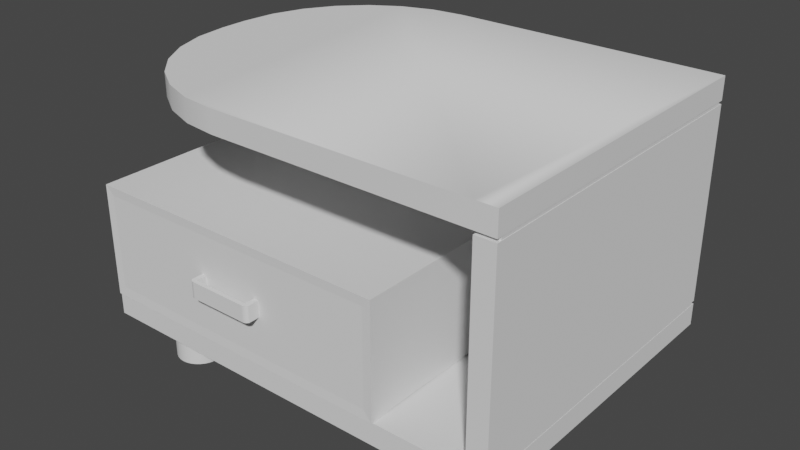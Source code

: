 # Source: bedside.blend  (saved by Blender 4.0.36; exported with 4.5.12 LTS)
import bpy
from mathutils import Matrix  # noqa: F401  (used for matrix-valued properties, if any)

bpy.ops.wm.read_factory_settings(use_empty=True)
scene = bpy.context.scene
scene.name = 'Scene'

# ---- node groups
ng_auto_smooth = bpy.data.node_groups.new('Auto Smooth', 'GeometryNodeTree')
_s = ng_auto_smooth.interface.new_socket(name='Geometry', in_out='OUTPUT', socket_type='NodeSocketGeometry')
_s = ng_auto_smooth.interface.new_socket(name='Geometry', in_out='INPUT', socket_type='NodeSocketGeometry')
_s = ng_auto_smooth.interface.new_socket(name='Angle', in_out='INPUT', socket_type='NodeSocketFloat')
_s.subtype = 'ANGLE'
_s.min_value = 0.0
_s.max_value = 3.142
ng_auto_smooth.is_modifier = True
_N = ng_auto_smooth.nodes; _L = ng_auto_smooth.links
n0 = _N.new('NodeGroupOutput'); n0.name = 'Group Output'; n0.location = (480, -100)
n1 = _N.new('NodeGroupInput'); n1.name = 'Group Input'; n1.location = (-420, -300)
n2 = _N.new('NodeGroupInput'); n2.name = 'Group Input.001'; n2.location = (-60, -100)
n3 = _N.new('GeometryNodeSetShadeSmooth'); n3.name = 'Set Shade Smooth'; n3.location = (120, -100)
n3.domain = 'EDGE'
n4 = _N.new('GeometryNodeSetShadeSmooth'); n4.name = 'Set Shade Smooth.001'; n4.location = (300, -100)
n5 = _N.new('GeometryNodeInputMeshEdgeAngle'); n5.name = 'Edge Angle'; n5.location = (-420, -220)
n6 = _N.new('GeometryNodeInputEdgeSmooth'); n6.name = 'Is Edge Smooth'; n6.location = (-60, -160)
n7 = _N.new('GeometryNodeInputShadeSmooth'); n7.name = 'Is Face Smooth'; n7.location = (-240, -340)
n8 = _N.new('FunctionNodeBooleanMath'); n8.name = 'Boolean Math'; n8.location = (-60, -220)
n9 = _N.new('FunctionNodeCompare'); n9.name = 'Compare'; n9.location = (-240, -180)
n9.operation = 'LESS_EQUAL'
_L.new(n5.outputs[0], n9.inputs[0])
_L.new(n4.outputs[0], n0.inputs[0])
_L.new(n1.outputs[1], n9.inputs[1])
_L.new(n9.outputs[0], n8.inputs[0])
_L.new(n7.outputs[0], n8.inputs[1])
_L.new(n2.outputs[0], n3.inputs[0])
_L.new(n6.outputs[0], n3.inputs[1])
_L.new(n3.outputs[0], n4.inputs[0])
_L.new(n8.outputs[0], n3.inputs[2])
n0.is_active_output = True

# ---- world
world_world = bpy.data.worlds.new('World'); scene.world = world_world
world_world.use_nodes = True; world_world.node_tree.nodes.clear()
_N = world_world.node_tree.nodes; _L = world_world.node_tree.links
n0 = _N.new('ShaderNodeOutputWorld'); n0.name = 'World Output'; n0.location = (300, 300)
n1 = _N.new('ShaderNodeBackground'); n1.name = 'Background'; n1.location = (10, 300)
n1.inputs[0].default_value = (0.05088, 0.05088, 0.05088, 1.0)
_L.new(n1.outputs[0], n0.inputs[0])
n0.is_active_output = True
world_world.color = (0.05088, 0.05088, 0.05088)
world_world.use_sun_shadow = False
world_world.sun_shadow_jitter_overblur = 0.0

# ---- meshes
me_cube_010 = bpy.data.meshes.new('Cube.010')
me_cube_010.from_pydata([(0.5453, 0.9635, -0.1695), (-0.5453, 0.9635, -0.1695), (0.4964, 0.9146, 0.1774), (-0.4964, 0.9146, 0.1774), (0.5453, -0.08665, -0.1695), (-0.5453, -0.08665, -0.1695), (-0.4964, -0.03769, 0.1774), (0.4964, -0.03769, 0.1774), (-0.5453, 0.9635, 0.1774), (0.5453, 0.9635, 0.1774), (-0.5453, -0.08665, 0.1774), (0.5453, -0.08665, 0.1774), (-0.4964, 0.9146, -0.1273), (0.4964, 0.9146, -0.1273), (-0.4964, -0.03769, -0.1273), (0.4964, -0.03769, -0.1273), (0.5453, -0.08665, -0.1695), (-0.5453, -0.08665, -0.1695), (-0.5453, -0.08665, 0.1774), (0.5453, -0.08665, 0.1774), (0.5453, -0.1588, -0.1695), (-0.5453, -0.1588, -0.1695), (-0.5453, -0.1588, 0.1774), (0.5453, -0.1588, 0.1774), (-0.5453, -0.08665, 0.1774), (0.5453, -0.08665, 0.1774), (0.5453, -0.08665, -0.1695), (-0.5453, -0.08665, -0.1695), (-0.5453, -0.1588, 0.1774), (0.5453, -0.1588, 0.1774), (0.5453, -0.1588, -0.1695), (-0.5453, -0.1588, -0.1695), (0.5453, -0.08665, -0.1695), (-0.5453, -0.08665, -0.1695), (0.5453, -0.1588, -0.1695), (-0.5453, -0.1588, -0.1695), (-0.5453, -0.08665, 0.1774), (0.5453, -0.08665, 0.1774), (0.5453, -0.08665, -0.1695), (-0.5453, -0.08665, -0.1695), (-0.5453, -0.1588, 0.1774), (0.5453, -0.1588, 0.1774), (0.5453, -0.1588, -0.1695), (-0.5453, -0.1588, -0.1695), (0.5453, -0.08665, -0.1695), (-0.5453, -0.08665, -0.1695), (0.5453, -0.1588, -0.1695), (-0.5453, -0.1588, -0.1695), (-0.5453, -0.08665, 0.1774), (0.5453, -0.08665, 0.1774), (0.5453, -0.08665, -0.1695), (-0.5453, -0.08665, -0.1695), (-0.5453, -0.1588, 0.1774), (0.5453, -0.1588, 0.1774), (0.5453, -0.1588, -0.1695), (-0.5453, -0.1588, -0.1695), (0.5769, -0.08456, -0.2051), (-0.5769, -0.08456, -0.2051), (0.5769, -0.1608, -0.2051), (-0.5769, -0.1608, -0.2051), (-0.5769, -0.08456, 0.2095), (0.5769, -0.08456, 0.2095), (0.5769, -0.08456, -0.2051), (-0.5769, -0.08456, -0.2051), (-0.5769, -0.1608, 0.2095), (0.5769, -0.1608, 0.2095), (0.5769, -0.1608, -0.2051), (-0.5769, -0.1608, -0.2051), (0.5453, -0.1588, -0.1695), (-0.5453, -0.1588, -0.1695), (0.5769, -0.1608, -0.2051), (-0.5769, -0.1608, -0.2051), (0.1257, 0.9635, -0.1695), (-0.1257, 0.9635, -0.1695), (-0.1257, 0.9635, 0.1774), (0.1257, 0.9635, 0.1774), (0.1257, -0.08665, -0.1695), (-0.1257, -0.08665, -0.1695), (-0.1257, -0.08665, 0.1774), (0.1257, -0.08665, 0.1774), (-0.1144, 0.9146, 0.1774), (0.1144, 0.9146, 0.1774), (-0.1144, -0.03769, 0.1774), (0.1144, -0.03769, 0.1774), (-0.1144, 0.9146, -0.1273), (0.1144, 0.9146, -0.1273), (-0.1144, -0.03769, -0.1273), (0.1144, -0.03769, -0.1273), (0.1257, -0.08665, -0.1695), (-0.1257, -0.08665, -0.1695), (-0.1257, -0.08665, 0.1774), (0.1257, -0.08665, 0.1774), (0.1257, -0.1588, -0.1695), (-0.1257, -0.1588, -0.1695), (-0.1257, -0.1588, 0.1774), (0.1257, -0.1588, 0.1774), (-0.1257, -0.08665, 0.1774), (0.1257, -0.08665, 0.1774), (-0.1257, -0.1588, 0.1774), (0.1257, -0.1588, 0.1774), (0.1257, -0.08665, -0.1695), (-0.1257, -0.08665, -0.1695), (0.1257, -0.1588, -0.1695), (-0.1257, -0.1588, -0.1695), (-0.1257, -0.08665, 0.1774), (0.1257, -0.08665, 0.1774), (-0.1257, -0.1588, 0.1774), (0.1257, -0.1588, 0.1774), (0.1257, -0.08665, -0.1695), (-0.1257, -0.08665, -0.1695), (0.1257, -0.1588, -0.1695), (-0.1257, -0.1588, -0.1695), (-0.1257, -0.08665, 0.1774), (0.1257, -0.08665, 0.1774), (-0.1257, -0.1588, 0.1774), (0.1257, -0.1588, 0.1774), (0.133, -0.08456, -0.2051), (-0.133, -0.08456, -0.2051), (0.133, -0.1608, -0.2051), (-0.133, -0.1608, -0.2051), (-0.133, -0.08456, 0.2095), (0.133, -0.08456, 0.2095), (-0.133, -0.1608, 0.2095), (0.133, -0.1608, 0.2095), (0.5453, 0.9635, 0.03381), (0.5453, 0.9635, -0.02611), (-0.5453, 0.9635, -0.02611), (-0.5453, 0.9635, 0.03381), (0.5453, -0.08665, 0.03381), (0.5453, -0.08665, -0.02611), (-0.5453, -0.08665, -0.02611), (-0.5453, -0.08665, 0.03381), (0.5453, -0.08665, 0.03381), (0.5453, -0.08665, -0.02611), (-0.5453, -0.08665, -0.02611), (-0.5453, -0.08665, 0.03381), (0.5453, -0.1588, 0.03381), (0.5453, -0.1588, -0.02611), (-0.5453, -0.1588, -0.02611), (-0.5453, -0.1588, 0.03381), (0.5453, -0.08665, 0.03381), (0.5453, -0.08665, -0.02611), (-0.5453, -0.08665, -0.02611), (-0.5453, -0.08665, 0.03381), (0.5453, -0.1588, 0.03381), (0.5453, -0.1588, -0.02611), (-0.5453, -0.1588, -0.02611), (-0.5453, -0.1588, 0.03381), (0.5453, -0.08665, 0.03381), (0.5453, -0.08665, -0.02611), (-0.5453, -0.08665, -0.02611), (-0.5453, -0.08665, 0.03381), (0.5453, -0.1588, 0.03381), (0.5453, -0.1588, -0.02611), (-0.5453, -0.1588, -0.02611), (-0.5453, -0.1588, 0.03381), (0.5453, -0.08665, 0.03381), (0.5453, -0.08665, -0.02611), (-0.5453, -0.08665, -0.02611), (-0.5453, -0.08665, 0.03381), (0.5453, -0.1588, 0.03381), (0.5453, -0.1588, -0.02611), (-0.5453, -0.1588, -0.02611), (-0.5453, -0.1588, 0.03381), (0.5769, -0.08456, 0.03874), (0.5769, -0.08456, -0.03287), (-0.5769, -0.08456, -0.03287), (-0.5769, -0.08456, 0.03874), (0.5769, -0.1608, 0.03874), (0.5769, -0.1608, -0.03287), (-0.5769, -0.1608, -0.03287), (-0.5769, -0.1608, 0.03874), (-0.1257, -0.1588, -0.02611), (-0.1257, -0.1588, 0.03381), (0.1257, -0.1588, -0.02611), (0.1257, -0.1588, 0.03381), (-0.1257, 0.9635, 0.03381), (-0.1257, 0.9635, -0.02611), (0.1257, 0.9635, 0.03381), (0.1257, 0.9635, -0.02611), (-0.1257, -0.1588, -0.02611), (-0.1257, -0.1588, 0.03381), (0.1257, -0.1588, -0.02611), (0.1257, -0.1588, 0.03381), (0.1076, 0.9635, -0.1695), (-0.1076, 0.9635, -0.1695), (-0.1076, 0.9635, 0.1774), (0.1076, 0.9635, 0.1774), (0.1076, -0.08665, -0.1695), (-0.1076, -0.08665, -0.1695), (-0.1076, -0.08665, 0.1774), (0.1076, -0.08665, 0.1774), (-0.09798, 0.9146, 0.1774), (0.09798, 0.9146, 0.1774), (-0.09798, -0.03769, 0.1774), (0.09798, -0.03769, 0.1774), (-0.09798, 0.9146, -0.1273), (0.09798, 0.9146, -0.1273), (-0.09798, -0.03769, -0.1273), (0.09798, -0.03769, -0.1273), (0.1076, -0.08665, -0.1695), (-0.1076, -0.08665, -0.1695), (-0.1076, -0.08665, 0.1774), (0.1076, -0.08665, 0.1774), (0.1076, -0.1588, -0.1695), (-0.1076, -0.1588, -0.1695), (-0.1076, -0.1588, 0.1774), (0.1076, -0.1588, 0.1774), (-0.1076, -0.08665, 0.1774), (0.1076, -0.08665, 0.1774), (-0.1076, -0.1588, 0.1774), (0.1076, -0.1588, 0.1774), (0.1076, -0.08665, -0.1695), (-0.1076, -0.08665, -0.1695), (0.1076, -0.1588, -0.1695), (-0.1076, -0.1588, -0.1695), (-0.1076, -0.08665, 0.1774), (0.1076, -0.08665, 0.1774), (-0.1076, -0.1588, 0.1774), (0.1076, -0.1588, 0.1774), (0.1076, -0.08665, -0.1695), (-0.1076, -0.08665, -0.1695), (0.1076, -0.1588, -0.1695), (-0.1076, -0.1588, -0.1695), (-0.1076, -0.08665, 0.1774), (0.1076, -0.08665, 0.1774), (-0.1076, -0.1588, 0.1774), (0.1076, -0.1588, 0.1774), (0.1139, -0.08456, -0.2051), (-0.1139, -0.08456, -0.2051), (0.1139, -0.1608, -0.2051), (-0.1139, -0.1608, -0.2051), (-0.1139, -0.08456, 0.2095), (0.1139, -0.08456, 0.2095), (-0.1139, -0.1608, 0.2095), (0.1139, -0.1608, 0.2095), (-0.1076, 0.9635, -0.02611), (0.1076, 0.9635, -0.02611), (-0.1076, 0.9635, 0.03381), (0.1076, 0.9635, 0.03381), (0.1076, -0.1588, -0.02611), (-0.1076, -0.1588, -0.02611), (0.1076, -0.1588, 0.03381), (-0.1076, -0.1588, 0.03381), (0.1076, -0.1588, -0.02611), (-0.1076, -0.1588, -0.02611), (0.1076, -0.1588, 0.03381), (-0.1076, -0.1588, 0.03381), (-0.1076, -0.2098, -0.02611), (-0.1076, -0.2098, 0.03381), (0.1076, -0.2098, -0.02611), (0.1076, -0.2098, 0.03381), (0.1257, -0.1964, 0.03381), (0.1257, -0.1964, -0.02611), (0.1076, -0.1964, 0.03381), (0.1076, -0.1964, -0.02611), (-0.1076, -0.1964, 0.03381), (-0.1076, -0.1964, -0.02611), (-0.1257, -0.1964, -0.02611), (-0.1257, -0.1964, 0.03381), (-0.1076, -0.2098, -0.02611), (-0.1257, -0.1964, -0.02611), (-0.1117, -0.2094, -0.02611), (-0.1155, -0.2084, -0.02611), (-0.1189, -0.2068, -0.02611), (-0.1218, -0.2047, -0.02611), (-0.1239, -0.2022, -0.02611), (-0.1253, -0.1994, -0.02611), (-0.1257, -0.1964, 0.03381), (-0.1076, -0.2098, 0.03381), (-0.1253, -0.1994, 0.03381), (-0.1239, -0.2022, 0.03381), (-0.1218, -0.2047, 0.03381), (-0.1189, -0.2068, 0.03381), (-0.1155, -0.2084, 0.03381), (-0.1117, -0.2094, 0.03381), (0.1257, -0.1964, -0.02611), (0.1076, -0.2098, -0.02611), (0.1253, -0.1994, -0.02611), (0.1239, -0.2022, -0.02611), (0.1218, -0.2047, -0.02611), (0.1189, -0.2068, -0.02611), (0.1155, -0.2084, -0.02611), (0.1117, -0.2094, -0.02611), (0.1076, -0.2098, 0.03381), (0.1257, -0.1964, 0.03381), (0.1117, -0.2094, 0.03381), (0.1155, -0.2084, 0.03381), (0.1189, -0.2068, 0.03381), (0.1218, -0.2047, 0.03381), (0.1239, -0.2022, 0.03381), (0.1253, -0.1994, 0.03381)], [], [(178, 75, 9, 124), (78, 10, 18, 90), (126, 1, 5, 130), (3, 6, 14, 12), (124, 9, 11, 128), (72, 0, 4, 76), (81, 2, 9, 75), (82, 6, 10, 78), (6, 3, 8, 10), (2, 7, 11, 9), (84, 12, 14, 86), (80, 3, 12, 84), (7, 2, 13, 15), (83, 7, 15, 87), (139, 22, 28, 147), (128, 11, 19, 132), (76, 4, 16, 88), (130, 5, 17, 134), (175, 136, 23, 95), (96, 24, 36, 104), (132, 19, 25, 140), (20, 16, 26, 30), (99, 29, 41, 107), (93, 21, 35, 103), (142, 27, 39, 150), (95, 23, 29, 99), (17, 21, 31, 27), (134, 17, 27, 142), (90, 18, 24, 96), (137, 20, 30, 145), (153, 42, 54, 161), (103, 35, 47, 111), (42, 38, 50, 54), (104, 36, 48, 112), (30, 26, 38, 42), (16, 20, 34, 32), (145, 30, 42, 153), (140, 25, 37, 148), (88, 16, 32, 100), (27, 31, 43, 39), (21, 17, 33, 35), (147, 28, 40, 155), (51, 55, 67, 63), (156, 49, 61, 164), (161, 54, 66, 169), (148, 37, 49, 156), (39, 43, 55, 51), (32, 34, 46, 44), (155, 40, 52, 163), (150, 39, 51, 158), (35, 33, 45, 47), (100, 32, 44, 108), (107, 41, 53, 115), (116, 56, 58, 118), (164, 61, 65, 168), (166, 63, 67, 170), (120, 60, 64, 122), (44, 46, 58, 56), (163, 52, 64, 171), (158, 51, 63, 166), (47, 45, 57, 59), (108, 44, 56, 116), (115, 53, 65, 123), (112, 48, 60, 120), (54, 50, 62, 66), (68, 69, 71, 70), (49, 113, 121, 61), (224, 112, 120, 232), (52, 114, 122, 64), (227, 115, 123, 235), (45, 109, 117, 57), (220, 108, 116, 228), (61, 121, 123, 65), (232, 120, 122, 234), (57, 117, 119, 59), (228, 116, 118, 230), (40, 106, 114, 52), (219, 107, 115, 227), (33, 101, 109, 45), (212, 100, 108, 220), (17, 89, 101, 33), (200, 88, 100, 212), (37, 105, 113, 49), (216, 104, 112, 224), (34, 102, 110, 46), (215, 103, 111, 223), (19, 91, 97, 25), (202, 90, 96, 208), (22, 94, 98, 28), (207, 95, 99, 211), (20, 92, 102, 34), (205, 93, 103, 215), (28, 98, 106, 40), (211, 99, 107, 219), (25, 97, 105, 37), (208, 96, 104, 216), (139, 173, 94, 22), (242, 175, 95, 207), (5, 77, 89, 17), (188, 76, 88, 200), (6, 82, 86, 14), (195, 83, 87, 199), (2, 81, 85, 13), (192, 80, 84, 196), (13, 85, 87, 15), (196, 84, 86, 198), (7, 83, 79, 11), (194, 82, 78, 190), (3, 80, 74, 8), (193, 81, 75, 187), (1, 73, 77, 5), (184, 72, 76, 188), (11, 79, 91, 19), (190, 78, 90, 202), (127, 8, 74, 176), (239, 187, 75, 178), (184, 237, 179, 72), (237, 239, 178, 179), (1, 126, 177, 73), (126, 127, 176, 177), (204, 92, 174, 240), (243, 173, 181, 247), (21, 93, 172, 138), (138, 172, 173, 139), (48, 159, 167, 60), (159, 158, 166, 167), (55, 162, 170, 67), (162, 163, 171, 170), (60, 167, 171, 64), (167, 166, 170, 171), (62, 165, 169, 66), (165, 164, 168, 169), (36, 151, 159, 48), (151, 150, 158, 159), (43, 154, 162, 55), (154, 155, 163, 162), (38, 149, 157, 50), (149, 148, 156, 157), (53, 160, 168, 65), (160, 161, 169, 168), (50, 157, 165, 62), (157, 156, 164, 165), (31, 146, 154, 43), (146, 147, 155, 154), (26, 141, 149, 38), (141, 140, 148, 149), (29, 144, 152, 41), (144, 145, 153, 152), (41, 152, 160, 53), (152, 153, 161, 160), (23, 136, 144, 29), (136, 137, 145, 144), (18, 135, 143, 24), (135, 134, 142, 143), (24, 143, 151, 36), (143, 142, 150, 151), (16, 133, 141, 26), (133, 132, 140, 141), (92, 20, 137, 174), (174, 137, 136, 175), (10, 131, 135, 18), (131, 130, 134, 135), (4, 129, 133, 16), (129, 128, 132, 133), (21, 138, 146, 31), (138, 139, 147, 146), (0, 125, 129, 4), (125, 124, 128, 129), (8, 127, 131, 10), (127, 126, 130, 131), (72, 179, 125, 0), (179, 178, 124, 125), (257, 256, 249, 248), (174, 175, 183, 182), (173, 172, 180, 181), (240, 174, 182, 244), (172, 241, 245, 180), (241, 240, 244, 245), (252, 254, 251, 284, 286, 287, 288, 289, 290, 291, 285), (245, 244, 246, 247), (175, 242, 246, 183), (242, 243, 247, 246), (93, 205, 241, 172), (205, 204, 240, 241), (177, 176, 238, 236), (236, 238, 239, 237), (73, 177, 236, 185), (185, 236, 237, 184), (176, 74, 186, 238), (238, 186, 187, 239), (79, 191, 203, 91), (191, 190, 202, 203), (73, 185, 189, 77), (185, 184, 188, 189), (80, 192, 186, 74), (192, 193, 187, 186), (83, 195, 191, 79), (195, 194, 190, 191), (85, 197, 199, 87), (197, 196, 198, 199), (81, 193, 197, 85), (193, 192, 196, 197), (82, 194, 198, 86), (194, 195, 199, 198), (77, 189, 201, 89), (189, 188, 200, 201), (173, 243, 206, 94), (243, 242, 207, 206), (97, 209, 217, 105), (209, 208, 216, 217), (98, 210, 218, 106), (210, 211, 219, 218), (92, 204, 214, 102), (204, 205, 215, 214), (94, 206, 210, 98), (206, 207, 211, 210), (91, 203, 209, 97), (203, 202, 208, 209), (102, 214, 222, 110), (214, 215, 223, 222), (105, 217, 225, 113), (217, 216, 224, 225), (89, 201, 213, 101), (201, 200, 212, 213), (101, 213, 221, 109), (213, 212, 220, 221), (106, 218, 226, 114), (218, 219, 227, 226), (117, 229, 231, 119), (229, 228, 230, 231), (121, 233, 235, 123), (233, 232, 234, 235), (109, 221, 229, 117), (221, 220, 228, 229), (114, 226, 234, 122), (226, 227, 235, 234), (113, 225, 233, 121), (225, 224, 232, 233), (255, 253, 276, 278, 279, 280, 281, 282, 283, 277, 250), (258, 257, 248, 260, 262, 263, 264, 265, 266, 267, 261), (253, 252, 285, 276), (256, 259, 268, 270, 271, 272, 273, 274, 275, 269, 249), (260, 248, 249, 269), (254, 255, 250, 251), (250, 277, 284, 251), (246, 244, 255, 254), (244, 182, 253, 255), (183, 246, 254, 252), (182, 183, 252, 253), (247, 181, 259, 256), (181, 180, 258, 259), (180, 245, 257, 258), (245, 247, 256, 257), (249, 248, 250, 251), (255, 257, 256, 254), (254, 256, 249, 251), (257, 255, 250, 248), (260, 269, 275, 262), (262, 275, 274, 263), (263, 274, 273, 264), (264, 273, 272, 265), (265, 272, 271, 266), (266, 271, 270, 267), (267, 270, 268, 261), (276, 285, 291, 278), (278, 291, 290, 279), (279, 290, 289, 280), (280, 289, 288, 281), (281, 288, 287, 282), (282, 287, 286, 283), (283, 286, 284, 277), (259, 258, 261, 268)])
_uv = me_cube_010.uv_layers.new(name='UVMap')
_uv.uv.foreach_set('vector', [0.3979, 0.5164, 0.3979, 0.5164, 0.3979, 0.7638, 0.3979, 0.7638, 0.3979, 0.269, 0.3979, 0.02158, 0.3979, 0.02158, 0.3979, 0.269, 0.3979, 0.02158, 0.3979, 0.02158, 0.3979, 0.02158, 0.3979, 0.02158, 0.3979, 0.0549, 0.3979, 0.0549, 0.3979, 0.0549, 0.3979, 0.0549, 0.3979, 0.7638, 0.3979, 0.7638, 0.3979, 0.7638, 0.3979, 0.7638, 0.3979, 0.5164, 0.3979, 0.7638, 0.3979, 0.7638, 0.3979, 0.5164, 0.3979, 0.5053, 0.3979, 0.7305, 0.3979, 0.7638, 0.3979, 0.5164, 0.3979, 0.2801, 0.3979, 0.0549, 0.3979, 0.02158, 0.3979, 0.269, 0.3979, 0.0549, 0.3979, 0.0549, 0.3979, 0.02158, 0.3979, 0.02158, 0.3979, 0.7305, 0.3979, 0.7305, 0.3979, 0.7638, 0.3979, 0.7638, 0.3979, 0.2801, 0.3979, 0.0549, 0.3979, 0.0549, 0.3979, 0.2801, 0.3979, 0.2801, 0.3979, 0.0549, 0.3979, 0.0549, 0.3979, 0.2801, 0.3979, 0.7305, 0.3979, 0.7305, 0.3979, 0.7305, 0.3979, 0.7305, 0.3979, 0.5053, 0.3979, 0.7305, 0.3979, 0.7305, 0.3979, 0.5053, 0.3979, 0.02158, 0.3979, 0.02158, 0.3979, 0.02158, 0.3979, 0.02158, 0.3979, 0.7638, 0.3979, 0.7638, 0.3979, 0.7638, 0.3979, 0.7638, 0.3979, 0.5164, 0.3979, 0.7638, 0.3979, 0.7638, 0.3979, 0.5164, 0.3979, 0.02158, 0.3979, 0.02158, 0.3979, 0.02158, 0.3979, 0.02158, 0.3979, 0.5164, 0.3979, 0.7638, 0.3979, 0.7638, 0.3979, 0.5164, 0.3979, 0.269, 0.3979, 0.02158, 0.3979, 0.02158, 0.3979, 0.269, 0.3979, 0.7638, 0.3979, 0.7638, 0.3979, 0.7638, 0.3979, 0.7638, 0.3979, 0.7638, 0.3979, 0.7638, 0.3979, 0.7638, 0.3979, 0.7638, 0.3979, 0.5164, 0.3979, 0.7638, 0.3979, 0.7638, 0.3979, 0.5164, 0.3979, 0.269, 0.3979, 0.02158, 0.3979, 0.02158, 0.3979, 0.269, 0.3979, 0.02158, 0.3979, 0.02158, 0.3979, 0.02158, 0.3979, 0.02158, 0.3979, 0.5164, 0.3979, 0.7638, 0.3979, 0.7638, 0.3979, 0.5164, 0.3979, 0.02158, 0.3979, 0.02158, 0.3979, 0.02158, 0.3979, 0.02158, 0.3979, 0.02158, 0.3979, 0.02158, 0.3979, 0.02158, 0.3979, 0.02158, 0.3979, 0.269, 0.3979, 0.02158, 0.3979, 0.02158, 0.3979, 0.269, 0.3979, 0.7638, 0.3979, 0.7638, 0.3979, 0.7638, 0.3979, 0.7638, 0.3979, 0.7638, 0.3979, 0.7638, 0.3979, 0.7638, 0.3979, 0.7638, 0.3979, 0.269, 0.3979, 0.02158, 0.3979, 0.02158, 0.3979, 0.269, 0.3979, 0.7638, 0.3979, 0.7638, 0.3979, 0.7638, 0.3979, 0.7638, 0.3979, 0.269, 0.3979, 0.02158, 0.3979, 0.02158, 0.3979, 0.269, 0.3979, 0.7638, 0.3979, 0.7638, 0.3979, 0.7638, 0.3979, 0.7638, 0.3979, 0.7638, 0.3979, 0.7638, 0.3979, 0.7638, 0.3979, 0.7638, 0.3979, 0.7638, 0.3979, 0.7638, 0.3979, 0.7638, 0.3979, 0.7638, 0.3979, 0.7638, 0.3979, 0.7638, 0.3979, 0.7638, 0.3979, 0.7638, 0.3979, 0.5164, 0.3979, 0.7638, 0.3979, 0.7638, 0.3979, 0.5164, 0.3979, 0.02158, 0.3979, 0.02158, 0.3979, 0.02158, 0.3979, 0.02158, 0.3979, 0.02158, 0.3979, 0.02158, 0.3979, 0.02158, 0.3979, 0.02158, 0.3979, 0.02158, 0.3979, 0.02158, 0.3979, 0.02158, 0.3979, 0.02158, 0.3979, 0.02158, 0.3979, 0.02158, 0.3979, 0.02158, 0.3979, 0.02158, 0.3979, 0.7638, 0.3979, 0.7638, 0.3979, 0.7638, 0.3979, 0.7638, 0.3979, 0.7638, 0.3979, 0.7638, 0.3979, 0.7638, 0.3979, 0.7638, 0.3979, 0.7638, 0.3979, 0.7638, 0.3979, 0.7638, 0.3979, 0.7638, 0.3979, 0.02158, 0.3979, 0.02158, 0.3979, 0.02158, 0.3979, 0.02158, 0.3979, 0.7638, 0.3979, 0.7638, 0.3979, 0.7638, 0.3979, 0.7638, 0.3979, 0.02158, 0.3979, 0.02158, 0.3979, 0.02158, 0.3979, 0.02158, 0.3979, 0.02158, 0.3979, 0.02158, 0.3979, 0.02158, 0.3979, 0.02158, 0.3979, 0.02158, 0.3979, 0.02158, 0.3979, 0.02158, 0.3979, 0.02158, 0.3979, 0.5164, 0.3979, 0.7638, 0.3979, 0.7638, 0.3979, 0.5164, 0.3979, 0.5164, 0.3979, 0.7638, 0.3979, 0.7638, 0.3979, 0.5164, 0.3979, 0.5164, 0.3979, 0.7638, 0.3979, 0.7638, 0.3979, 0.5164, 0.3979, 0.7638, 0.3979, 0.7638, 0.3979, 0.7638, 0.3979, 0.7638, 0.3979, 0.02158, 0.3979, 0.02158, 0.3979, 0.02158, 0.3979, 0.02158, 0.3979, 0.269, 0.3979, 0.02158, 0.3979, 0.02158, 0.3979, 0.269, 0.3979, 0.7638, 0.3979, 0.7638, 0.3979, 0.7638, 0.3979, 0.7638, 0.3979, 0.02158, 0.3979, 0.02158, 0.3979, 0.02158, 0.3979, 0.02158, 0.3979, 0.02158, 0.3979, 0.02158, 0.3979, 0.02158, 0.3979, 0.02158, 0.3979, 0.02158, 0.3979, 0.02158, 0.3979, 0.02158, 0.3979, 0.02158, 0.3979, 0.5164, 0.3979, 0.7638, 0.3979, 0.7638, 0.3979, 0.5164, 0.3979, 0.5164, 0.3979, 0.7638, 0.3979, 0.7638, 0.3979, 0.5164, 0.3979, 0.269, 0.3979, 0.02158, 0.3979, 0.02158, 0.3979, 0.269, 0.3979, 0.7638, 0.3979, 0.7638, 0.3979, 0.7638, 0.3979, 0.7638, 0.3979, 0.7638, 0.3979, 0.02158, 0.3979, 0.02158, 0.3979, 0.7638, 0.3979, 0.7638, 0.3979, 0.5164, 0.3979, 0.5164, 0.3979, 0.7638, 0.3979, 0.2868, 0.3979, 0.269, 0.3979, 0.269, 0.3979, 0.2868, 0.3979, 0.02158, 0.3979, 0.269, 0.3979, 0.269, 0.3979, 0.02158, 0.3979, 0.4986, 0.3979, 0.5164, 0.3979, 0.5164, 0.3979, 0.4986, 0.3979, 0.02158, 0.3979, 0.269, 0.3979, 0.269, 0.3979, 0.02158, 0.3979, 0.4986, 0.3979, 0.5164, 0.3979, 0.5164, 0.3979, 0.4986, 0.3979, 0.7638, 0.3979, 0.5164, 0.3979, 0.5164, 0.3979, 0.7638, 0.3979, 0.2868, 0.3979, 0.269, 0.3979, 0.269, 0.3979, 0.2868, 0.3979, 0.02158, 0.3979, 0.269, 0.3979, 0.269, 0.3979, 0.02158, 0.3979, 0.4986, 0.3979, 0.5164, 0.3979, 0.5164, 0.3979, 0.4986, 0.3979, 0.02158, 0.3979, 0.269, 0.3979, 0.269, 0.3979, 0.02158, 0.2984, 0.3733, 0.3979, 0.5164, 0.3979, 0.5164, 0.3979, 0.4986, 0.3979, 0.02158, 0.3979, 0.269, 0.3979, 0.269, 0.3979, 0.02158, 0.2984, 0.3733, 0.3979, 0.5164, 0.3979, 0.5164, 0.3979, 0.4986, 0.3979, 0.02158, 0.3979, 0.269, 0.3979, 0.269, 0.3979, 0.02158, 0.2984, 0.3739, 0.3979, 0.5164, 0.3979, 0.5164, 0.2984, 0.3733, 0.3979, 0.7638, 0.3979, 0.5164, 0.3979, 0.5164, 0.3979, 0.7638, 0.2984, 0.2157, 0.3979, 0.269, 0.3979, 0.269, 0.3979, 0.2868, 0.3979, 0.7638, 0.3979, 0.5164, 0.3979, 0.5164, 0.3979, 0.7638, 0.2984, 0.2151, 0.3979, 0.269, 0.3979, 0.269, 0.1989, 0.1434, 0.3979, 0.7638, 0.3979, 0.5164, 0.3979, 0.5164, 0.3979, 0.7638, 0.2984, 0.2151, 0.3979, 0.269, 0.3979, 0.269, 0.1989, 0.1434, 0.3979, 0.02158, 0.3979, 0.269, 0.3979, 0.269, 0.3979, 0.02158, 0.3979, 0.4986, 0.3979, 0.5164, 0.3979, 0.5164, 0.2984, 0.3739, 0.3979, 0.7638, 0.3979, 0.5164, 0.3979, 0.5164, 0.3979, 0.7638, 0.3979, 0.2868, 0.3979, 0.269, 0.3979, 0.269, 0.2984, 0.2151, 0.3979, 0.02158, 0.3979, 0.269, 0.3979, 0.269, 0.3979, 0.02158, 0.2984, 0.3739, 0.3979, 0.5164, 0.3979, 0.5164, 0.2984, 0.3733, 0.3979, 0.7638, 0.3979, 0.5164, 0.3979, 0.5164, 0.3979, 0.7638, 0.1989, 0.1434, 0.3979, 0.269, 0.3979, 0.269, 0.2984, 0.2157, 0.3979, 0.02158, 0.3979, 0.269, 0.3979, 0.269, 0.3979, 0.02158, 0.3979, 0.4986, 0.3979, 0.5164, 0.3979, 0.5164, 0.3979, 0.4986, 0.3979, 0.02158, 0.3979, 0.269, 0.3979, 0.269, 0.3979, 0.02158, 0.3979, 0.4986, 0.3979, 0.5164, 0.3979, 0.5164, 0.2984, 0.3739, 0.3979, 0.0549, 0.3979, 0.2801, 0.3979, 0.2801, 0.3979, 0.0549, 0.3979, 0.4891, 0.3979, 0.5053, 0.3979, 0.5053, 0.3979, 0.4891, 0.3979, 0.7305, 0.3979, 0.5053, 0.3979, 0.5053, 0.3979, 0.7305, 0.3979, 0.2963, 0.3979, 0.2801, 0.3979, 0.2801, 0.3979, 0.2963, 0.3979, 0.7305, 0.3979, 0.5053, 0.3979, 0.5053, 0.3979, 0.7305, 0.3979, 0.2963, 0.3979, 0.2801, 0.3979, 0.2801, 0.3979, 0.2963, 0.3979, 0.7305, 0.3979, 0.5053, 0.3979, 0.5164, 0.3979, 0.7638, 0.3979, 0.2963, 0.3979, 0.2801, 0.3979, 0.269, 0.3979, 0.2868, 0.3979, 0.0549, 0.3979, 0.2801, 0.3979, 0.269, 0.3979, 0.02158, 0.3979, 0.4891, 0.3979, 0.5053, 0.3979, 0.5164, 0.3979, 0.4986, 0.3979, 0.02158, 0.3979, 0.269, 0.3979, 0.269, 0.3979, 0.02158, 0.3979, 0.4986, 0.3979, 0.5164, 0.3979, 0.5164, 0.3979, 0.4986, 0.3979, 0.7638, 0.3979, 0.5164, 0.3979, 0.5164, 0.3979, 0.7638, 0.3979, 0.2868, 0.3979, 0.269, 0.3979, 0.269, 0.2984, 0.2151, 0.3979, 0.02158, 0.3979, 0.02158, 0.3979, 0.269, 0.3979, 0.269, 0.3979, 0.4986, 0.3979, 0.4986, 0.3979, 0.5164, 0.3979, 0.5164, 0.3979, 0.4986, 0.3979, 0.4986, 0.3979, 0.5164, 0.3979, 0.5164, 0.3979, 0.4986, 0.3979, 0.4986, 0.3979, 0.5164, 0.3979, 0.5164, 0.3979, 0.02158, 0.3979, 0.02158, 0.3979, 0.269, 0.3979, 0.269, 0.3979, 0.02158, 0.3979, 0.02158, 0.3979, 0.269, 0.3979, 0.269, 0.3979, 0.4986, 0.3979, 0.5164, 0.3979, 0.5164, 0.3979, 0.4986, 0.3979, 0.2868, 0.3979, 0.269, 0.3979, 0.269, 0.3979, 0.2868, 0.3979, 0.02158, 0.3979, 0.269, 0.3979, 0.269, 0.3979, 0.02158, 0.3979, 0.02158, 0.3979, 0.269, 0.3979, 0.269, 0.3979, 0.02158, 0.3979, 0.02158, 0.3979, 0.02158, 0.3979, 0.02158, 0.3979, 0.02158, 0.3979, 0.02158, 0.3979, 0.02158, 0.3979, 0.02158, 0.3979, 0.02158, 0.3979, 0.02158, 0.3979, 0.02158, 0.3979, 0.02158, 0.3979, 0.02158, 0.3979, 0.02158, 0.3979, 0.02158, 0.3979, 0.02158, 0.3979, 0.02158, 0.3979, 0.02158, 0.3979, 0.02158, 0.3979, 0.02158, 0.3979, 0.02158, 0.3979, 0.02158, 0.3979, 0.02158, 0.3979, 0.02158, 0.3979, 0.02158, 0.3979, 0.7638, 0.3979, 0.7638, 0.3979, 0.7638, 0.3979, 0.7638, 0.3979, 0.7638, 0.3979, 0.7638, 0.3979, 0.7638, 0.3979, 0.7638, 0.3979, 0.02158, 0.3979, 0.02158, 0.3979, 0.02158, 0.3979, 0.02158, 0.3979, 0.02158, 0.3979, 0.02158, 0.3979, 0.02158, 0.3979, 0.02158, 0.3979, 0.02158, 0.3979, 0.02158, 0.3979, 0.02158, 0.3979, 0.02158, 0.3979, 0.02158, 0.3979, 0.02158, 0.3979, 0.02158, 0.3979, 0.02158, 0.3979, 0.7638, 0.3979, 0.7638, 0.3979, 0.7638, 0.3979, 0.7638, 0.3979, 0.7638, 0.3979, 0.7638, 0.3979, 0.7638, 0.3979, 0.7638, 0.3979, 0.7638, 0.3979, 0.7638, 0.3979, 0.7638, 0.3979, 0.7638, 0.3979, 0.7638, 0.3979, 0.7638, 0.3979, 0.7638, 0.3979, 0.7638, 0.3979, 0.7638, 0.3979, 0.7638, 0.3979, 0.7638, 0.3979, 0.7638, 0.3979, 0.7638, 0.3979, 0.7638, 0.3979, 0.7638, 0.3979, 0.7638, 0.3979, 0.02158, 0.3979, 0.02158, 0.3979, 0.02158, 0.3979, 0.02158, 0.3979, 0.02158, 0.3979, 0.02158, 0.3979, 0.02158, 0.3979, 0.02158, 0.3979, 0.7638, 0.3979, 0.7638, 0.3979, 0.7638, 0.3979, 0.7638, 0.3979, 0.7638, 0.3979, 0.7638, 0.3979, 0.7638, 0.3979, 0.7638, 0.3979, 0.7638, 0.3979, 0.7638, 0.3979, 0.7638, 0.3979, 0.7638, 0.3979, 0.7638, 0.3979, 0.7638, 0.3979, 0.7638, 0.3979, 0.7638, 0.3979, 0.7638, 0.3979, 0.7638, 0.3979, 0.7638, 0.3979, 0.7638, 0.3979, 0.7638, 0.3979, 0.7638, 0.3979, 0.7638, 0.3979, 0.7638, 0.3979, 0.7638, 0.3979, 0.7638, 0.3979, 0.7638, 0.3979, 0.7638, 0.3979, 0.7638, 0.3979, 0.7638, 0.3979, 0.7638, 0.3979, 0.7638, 0.3979, 0.02158, 0.3979, 0.02158, 0.3979, 0.02158, 0.3979, 0.02158, 0.3979, 0.02158, 0.3979, 0.02158, 0.3979, 0.02158, 0.3979, 0.02158, 0.3979, 0.02158, 0.3979, 0.02158, 0.3979, 0.02158, 0.3979, 0.02158, 0.3979, 0.02158, 0.3979, 0.02158, 0.3979, 0.02158, 0.3979, 0.02158, 0.3979, 0.7638, 0.3979, 0.7638, 0.3979, 0.7638, 0.3979, 0.7638, 0.3979, 0.7638, 0.3979, 0.7638, 0.3979, 0.7638, 0.3979, 0.7638, 0.3979, 0.5164, 0.3979, 0.7638, 0.3979, 0.7638, 0.3979, 0.5164, 0.3979, 0.5164, 0.3979, 0.7638, 0.3979, 0.7638, 0.3979, 0.5164, 0.3979, 0.02158, 0.3979, 0.02158, 0.3979, 0.02158, 0.3979, 0.02158, 0.3979, 0.02158, 0.3979, 0.02158, 0.3979, 0.02158, 0.3979, 0.02158, 0.3979, 0.7638, 0.3979, 0.7638, 0.3979, 0.7638, 0.3979, 0.7638, 0.3979, 0.7638, 0.3979, 0.7638, 0.3979, 0.7638, 0.3979, 0.7638, 0.3979, 0.02158, 0.3979, 0.02158, 0.3979, 0.02158, 0.3979, 0.02158, 0.3979, 0.02158, 0.3979, 0.02158, 0.3979, 0.02158, 0.3979, 0.02158, 0.3979, 0.7638, 0.3979, 0.7638, 0.3979, 0.7638, 0.3979, 0.7638, 0.3979, 0.7638, 0.3979, 0.7638, 0.3979, 0.7638, 0.3979, 0.7638, 0.3979, 0.02158, 0.3979, 0.02158, 0.3979, 0.02158, 0.3979, 0.02158, 0.3979, 0.02158, 0.3979, 0.02158, 0.3979, 0.02158, 0.3979, 0.02158, 0.3979, 0.5164, 0.3979, 0.5164, 0.3979, 0.7638, 0.3979, 0.7638, 0.3979, 0.5164, 0.3979, 0.5164, 0.3979, 0.7638, 0.3979, 0.7638, 0.3979, 0.2868, 0.3979, 0.2868, 0.3979, 0.2868, 0.3979, 0.2868, 0.3979, 0.5164, 0.3979, 0.5164, 0.3979, 0.5164, 0.3979, 0.5164, 0.3979, 0.269, 0.3979, 0.269, 0.3979, 0.269, 0.3979, 0.269, 0.3979, 0.4986, 0.3979, 0.5164, 0.3979, 0.5164, 0.3979, 0.4986, 0.3979, 0.269, 0.3979, 0.2868, 0.3979, 0.2868, 0.3979, 0.269, 0.3979, 0.2868, 0.3979, 0.4986, 0.3979, 0.4986, 0.3979, 0.2868, 0.3979, 0.5164, 0.3979, 0.4986, 0.3979, 0.4986, 0.3979, 0.4986, 0.3979, 0.5026, 0.3979, 0.5063, 0.3979, 0.5097, 0.3979, 0.5151, 0.3979, 0.5158, 0.3979, 0.5162, 0.3979, 0.5164, 0.3979, 0.2868, 0.3979, 0.4986, 0.3979, 0.4986, 0.3979, 0.2868, 0.3979, 0.5164, 0.3979, 0.4986, 0.3979, 0.4986, 0.3979, 0.5164, 0.3979, 0.4986, 0.3979, 0.2868, 0.3979, 0.2868, 0.3979, 0.4986, 0.3979, 0.269, 0.3979, 0.2868, 0.3979, 0.2868, 0.3979, 0.269, 0.3979, 0.2868, 0.3979, 0.4986, 0.3979, 0.4986, 0.3979, 0.2868, 0.3979, 0.269, 0.3979, 0.269, 0.3979, 0.2868, 0.3979, 0.2868, 0.3979, 0.2868, 0.3979, 0.2868, 0.3979, 0.4986, 0.3979, 0.4986, 0.3979, 0.269, 0.3979, 0.269, 0.3979, 0.2868, 0.3979, 0.2868, 0.3979, 0.2868, 0.3979, 0.2868, 0.3979, 0.4986, 0.3979, 0.4986, 0.3979, 0.269, 0.3979, 0.269, 0.3979, 0.2868, 0.3979, 0.2868, 0.3979, 0.2868, 0.3979, 0.2868, 0.3979, 0.4986, 0.3979, 0.4986, 0.3979, 0.5164, 0.3979, 0.4986, 0.2984, 0.3739, 0.3979, 0.5164, 0.3979, 0.4986, 0.3979, 0.2868, 0.2984, 0.2151, 0.2984, 0.3739, 0.3979, 0.269, 0.3979, 0.2868, 0.3979, 0.2868, 0.3979, 0.269, 0.3979, 0.2868, 0.3979, 0.4986, 0.3979, 0.4986, 0.3979, 0.2868, 0.3979, 0.2801, 0.3979, 0.2963, 0.3979, 0.2868, 0.3979, 0.269, 0.3979, 0.2963, 0.3979, 0.4891, 0.3979, 0.4986, 0.3979, 0.2868, 0.3979, 0.5053, 0.3979, 0.4891, 0.3979, 0.4986, 0.3979, 0.5164, 0.3979, 0.4891, 0.3979, 0.2963, 0.3979, 0.2868, 0.3979, 0.4986, 0.3979, 0.5053, 0.3979, 0.4891, 0.3979, 0.4891, 0.3979, 0.5053, 0.3979, 0.4891, 0.3979, 0.2963, 0.3979, 0.2963, 0.3979, 0.4891, 0.3979, 0.5053, 0.3979, 0.4891, 0.3979, 0.4891, 0.3979, 0.5053, 0.3979, 0.4891, 0.3979, 0.2963, 0.3979, 0.2963, 0.3979, 0.4891, 0.3979, 0.2801, 0.3979, 0.2963, 0.3979, 0.2963, 0.3979, 0.2801, 0.3979, 0.2963, 0.3979, 0.4891, 0.3979, 0.4891, 0.3979, 0.2963, 0.3979, 0.269, 0.3979, 0.2868, 0.2984, 0.2151, 0.3979, 0.269, 0.3979, 0.2868, 0.3979, 0.4986, 0.2984, 0.3739, 0.2984, 0.2151, 0.3979, 0.269, 0.3979, 0.2868, 0.3979, 0.2868, 0.3979, 0.269, 0.3979, 0.2868, 0.3979, 0.4986, 0.3979, 0.4986, 0.3979, 0.2868, 0.3979, 0.5164, 0.1989, 0.2493, 0.2984, 0.3733, 0.3979, 0.5164, 0.1989, 0.2493, 0.1989, 0.1434, 0.2984, 0.2157, 0.2984, 0.3733, 0.3979, 0.269, 0.2984, 0.2151, 0.2984, 0.2157, 0.3979, 0.269, 0.2984, 0.2151, 0.2984, 0.3739, 0.2984, 0.3733, 0.2984, 0.2157, 0.3979, 0.5164, 0.3979, 0.4986, 0.2984, 0.3739, 0.3979, 0.5164, 0.3979, 0.4986, 0.3979, 0.2868, 0.2984, 0.2151, 0.2984, 0.3739, 0.3979, 0.269, 0.3979, 0.2868, 0.2984, 0.2151, 0.3979, 0.269, 0.3979, 0.2868, 0.3979, 0.4986, 0.2984, 0.3739, 0.2984, 0.2151, 0.3979, 0.5164, 0.2984, 0.3739, 0.1989, 0.2493, 0.3979, 0.5164, 0.2984, 0.3739, 0.2984, 0.2151, 0.1989, 0.1434, 0.1989, 0.2493, 0.3979, 0.5164, 0.2984, 0.3739, 0.1989, 0.2493, 0.3979, 0.5164, 0.2984, 0.3739, 0.2984, 0.2151, 0.1989, 0.1434, 0.1989, 0.2493, 0.3979, 0.5164, 0.2984, 0.3733, 0.3979, 0.4986, 0.3979, 0.5164, 0.2984, 0.3733, 0.2984, 0.2157, 0.3979, 0.2868, 0.3979, 0.4986, 0.3979, 0.269, 0.2984, 0.2151, 0.2984, 0.2157, 0.3979, 0.269, 0.2984, 0.2151, 0.2984, 0.3739, 0.2984, 0.3733, 0.2984, 0.2157, 0.3979, 0.269, 0.2984, 0.2157, 0.3979, 0.2868, 0.3979, 0.269, 0.2984, 0.2157, 0.2984, 0.3733, 0.3979, 0.4986, 0.3979, 0.2868, 0.3979, 0.269, 0.2984, 0.2157, 0.3979, 0.2868, 0.3979, 0.269, 0.2984, 0.2157, 0.2984, 0.3733, 0.3979, 0.4986, 0.3979, 0.2868, 0.3979, 0.269, 0.3979, 0.2868, 0.3979, 0.2868, 0.3979, 0.269, 0.3979, 0.2868, 0.3979, 0.4986, 0.3979, 0.4986, 0.3979, 0.2868, 0.3979, 0.5164, 0.3979, 0.4986, 0.3979, 0.4986, 0.3979, 0.5164, 0.3979, 0.4986, 0.3979, 0.2868, 0.3979, 0.2868, 0.3979, 0.4986, 0.3979, 0.269, 0.3979, 0.2868, 0.3979, 0.2868, 0.3979, 0.269, 0.3979, 0.2868, 0.3979, 0.4986, 0.3979, 0.4986, 0.3979, 0.2868, 0.3979, 0.269, 0.3979, 0.2868, 0.3979, 0.2868, 0.3979, 0.269, 0.3979, 0.2868, 0.3979, 0.4986, 0.3979, 0.4986, 0.3979, 0.2868, 0.3979, 0.5164, 0.3979, 0.4986, 0.3979, 0.4986, 0.3979, 0.5164, 0.3979, 0.4986, 0.3979, 0.2868, 0.3979, 0.2868, 0.3979, 0.4986, 0.3979, 0.4986, 0.3979, 0.5164, 0.3979, 0.5164, 0.3979, 0.5162, 0.3979, 0.5158, 0.3979, 0.5151, 0.3979, 0.5097, 0.3979, 0.5063, 0.3979, 0.5026, 0.3979, 0.4986, 0.3979, 0.4986, 0.3979, 0.269, 0.3979, 0.2868, 0.3979, 0.2868, 0.3979, 0.2868, 0.3979, 0.2828, 0.3979, 0.2791, 0.3979, 0.2757, 0.3979, 0.2703, 0.3979, 0.2696, 0.3979, 0.2691, 0.3979, 0.269, 0.3979, 0.5164, 0.3979, 0.5164, 0.3979, 0.5164, 0.3979, 0.5164, 0.3979, 0.2868, 0.3979, 0.269, 0.3979, 0.269, 0.3979, 0.2691, 0.3979, 0.2696, 0.3979, 0.2703, 0.3979, 0.2757, 0.3979, 0.2791, 0.3979, 0.2828, 0.3979, 0.2868, 0.3979, 0.2868, 0.3979, 0.2868, 0.3979, 0.2868, 0.3979, 0.2868, 0.3979, 0.2868, 0.3979, 0.4986, 0.3979, 0.4986, 0.3979, 0.4986, 0.3979, 0.4986, 0.3979, 0.4986, 0.3979, 0.4986, 0.3979, 0.4986, 0.3979, 0.4986, 0.3979, 0.4986, 0.3979, 0.4986, 0.3979, 0.4986, 0.3979, 0.4986, 0.3979, 0.4986, 0.3979, 0.5164, 0.3979, 0.5164, 0.3979, 0.4986, 0.3979, 0.5164, 0.3979, 0.4986, 0.3979, 0.4986, 0.3979, 0.5164, 0.3979, 0.5164, 0.3979, 0.5164, 0.3979, 0.5164, 0.3979, 0.5164, 0.3979, 0.2868, 0.3979, 0.269, 0.3979, 0.269, 0.3979, 0.2868, 0.3979, 0.269, 0.3979, 0.269, 0.3979, 0.269, 0.3979, 0.269, 0.3979, 0.269, 0.3979, 0.2868, 0.3979, 0.2868, 0.3979, 0.269, 0.3979, 0.2868, 0.3979, 0.2868, 0.3979, 0.2868, 0.3979, 0.2868, 0.3979, 0.2868, 0.3979, 0.2868, 0.3979, 0.4986, 0.3979, 0.4986, 0.3979, 0.4986, 0.3979, 0.2868, 0.3979, 0.2868, 0.3979, 0.4986, 0.3979, 0.4986, 0.3979, 0.2868, 0.3979, 0.2868, 0.3979, 0.4986, 0.3979, 0.2868, 0.3979, 0.4986, 0.3979, 0.4986, 0.3979, 0.2868, 0.3979, 0.2868, 0.3979, 0.2868, 0.3979, 0.2828, 0.3979, 0.2828, 0.3979, 0.2828, 0.3979, 0.2828, 0.3979, 0.2791, 0.3979, 0.2791, 0.3979, 0.2791, 0.3979, 0.2791, 0.3979, 0.2757, 0.3979, 0.2757, 0.3979, 0.2757, 0.3979, 0.2757, 0.3979, 0.2703, 0.3979, 0.2703, 0.3979, 0.2703, 0.3979, 0.2703, 0.3979, 0.2696, 0.3979, 0.2696, 0.3979, 0.2696, 0.3979, 0.2696, 0.3979, 0.2691, 0.3979, 0.2691, 0.3979, 0.2691, 0.3979, 0.2691, 0.3979, 0.269, 0.3979, 0.269, 0.3979, 0.5164, 0.3979, 0.5164, 0.3979, 0.5162, 0.3979, 0.5162, 0.3979, 0.5162, 0.3979, 0.5162, 0.3979, 0.5158, 0.3979, 0.5158, 0.3979, 0.5158, 0.3979, 0.5158, 0.3979, 0.5151, 0.3979, 0.5151, 0.3979, 0.5151, 0.3979, 0.5151, 0.3979, 0.5097, 0.3979, 0.5097, 0.3979, 0.5097, 0.3979, 0.5097, 0.3979, 0.5063, 0.3979, 0.5063, 0.3979, 0.5063, 0.3979, 0.5063, 0.3979, 0.5026, 0.3979, 0.5026, 0.3979, 0.5026, 0.3979, 0.5026, 0.3979, 0.4986, 0.3979, 0.4986, 0.3979, 0.269, 0.3979, 0.269, 0.3979, 0.269, 0.3979, 0.269])
me_cube_010.update()
me_cylinder_003 = bpy.data.meshes.new('Cylinder.003')
me_cylinder_003.from_pydata([(-8.757, -4.049, -4.948), (-8.757, -4.049, -2.948), (-8.562, -4.068, -4.948), (-8.562, -4.068, -2.948), (-8.374, -4.125, -4.948), (-8.374, -4.125, -2.948), (-8.201, -4.217, -4.948), (-8.201, -4.217, -2.948), (-8.05, -4.342, -4.948), (-8.05, -4.342, -2.948), (-7.925, -4.493, -4.948), (-7.925, -4.493, -2.948), (-7.833, -4.666, -4.948), (-7.833, -4.666, -2.948), (-7.776, -4.854, -4.948), (-7.776, -4.854, -2.948), (-7.757, -5.049, -4.948), (-7.757, -5.049, -2.948), (-7.776, -5.244, -4.948), (-7.776, -5.244, -2.948), (-7.833, -5.431, -4.948), (-7.833, -5.431, -2.948), (-7.925, -5.604, -4.948), (-7.925, -5.604, -2.948), (-8.05, -5.756, -4.948), (-8.05, -5.756, -2.948), (-8.201, -5.88, -4.948), (-8.201, -5.88, -2.948), (-8.374, -5.973, -4.948), (-8.374, -5.973, -2.948), (-8.562, -6.03, -4.948), (-8.562, -6.03, -2.948), (-8.757, -6.049, -4.948), (-8.757, -6.049, -2.948), (-8.952, -6.03, -4.948), (-8.952, -6.03, -2.948), (-9.139, -5.973, -4.948), (-9.139, -5.973, -2.948), (-9.312, -5.88, -4.948), (-9.312, -5.88, -2.948), (-9.464, -5.756, -4.948), (-9.464, -5.756, -2.948), (-9.588, -5.604, -4.948), (-9.588, -5.604, -2.948), (-9.681, -5.431, -4.948), (-9.681, -5.431, -2.948), (-9.738, -5.244, -4.948), (-9.738, -5.244, -2.948), (-9.757, -5.049, -4.948), (-9.757, -5.049, -2.948), (-9.738, -4.854, -4.948), (-9.738, -4.854, -2.948), (-9.681, -4.666, -4.948), (-9.681, -4.666, -2.948), (-9.588, -4.493, -4.948), (-9.588, -4.493, -2.948), (-9.464, -4.342, -4.948), (-9.464, -4.342, -2.948), (-9.312, -4.217, -4.948), (-9.312, -4.217, -2.948), (-9.139, -4.125, -4.948), (-9.139, -4.125, -2.948), (-8.952, -4.068, -4.948), (-8.952, -4.068, -2.948), (-8.757, 4.03, -4.948), (-8.757, 4.03, -2.948), (-8.562, 4.049, -4.948), (-8.562, 4.049, -2.948), (-8.374, 4.106, -4.948), (-8.374, 4.106, -2.948), (-8.201, 4.198, -4.948), (-8.201, 4.198, -2.948), (-8.05, 4.323, -4.948), (-8.05, 4.323, -2.948), (-7.925, 4.474, -4.948), (-7.925, 4.474, -2.948), (-7.833, 4.647, -4.948), (-7.833, 4.647, -2.948), (-7.776, 4.835, -4.948), (-7.776, 4.835, -2.948), (-7.757, 5.03, -4.948), (-7.757, 5.03, -2.948), (-7.776, 5.225, -4.948), (-7.776, 5.225, -2.948), (-7.833, 5.412, -4.948), (-7.833, 5.412, -2.948), (-7.925, 5.585, -4.948), (-7.925, 5.585, -2.948), (-8.05, 5.737, -4.948), (-8.05, 5.737, -2.948), (-8.201, 5.861, -4.948), (-8.201, 5.861, -2.948), (-8.374, 5.954, -4.948), (-8.374, 5.954, -2.948), (-8.562, 6.011, -4.948), (-8.562, 6.011, -2.948), (-8.757, 6.03, -4.948), (-8.757, 6.03, -2.948), (-8.952, 6.011, -4.948), (-8.952, 6.011, -2.948), (-9.139, 5.954, -4.948), (-9.139, 5.954, -2.948), (-9.312, 5.861, -4.948), (-9.312, 5.861, -2.948), (-9.464, 5.737, -4.948), (-9.464, 5.737, -2.948), (-9.588, 5.585, -4.948), (-9.588, 5.585, -2.948), (-9.681, 5.412, -4.948), (-9.681, 5.412, -2.948), (-9.738, 5.225, -4.948), (-9.738, 5.225, -2.948), (-9.757, 5.03, -4.948), (-9.757, 5.03, -2.948), (-9.738, 4.835, -4.948), (-9.738, 4.835, -2.948), (-9.681, 4.647, -4.948), (-9.681, 4.647, -2.948), (-9.588, 4.474, -4.948), (-9.588, 4.474, -2.948), (-9.464, 4.323, -4.948), (-9.464, 4.323, -2.948), (-9.312, 4.198, -4.948), (-9.312, 4.198, -2.948), (-9.139, 4.106, -4.948), (-9.139, 4.106, -2.948), (-8.952, 4.049, -4.948), (-8.952, 4.049, -2.948), (4.884, -4.049, -4.948), (4.884, -4.049, -2.948), (4.689, -4.068, -4.948), (4.689, -4.068, -2.948), (4.502, -4.125, -4.948), (4.502, -4.125, -2.948), (4.329, -4.217, -4.948), (4.329, -4.217, -2.948), (4.177, -4.342, -4.948), (4.177, -4.342, -2.948), (4.053, -4.493, -4.948), (4.053, -4.493, -2.948), (3.961, -4.666, -4.948), (3.961, -4.666, -2.948), (3.904, -4.854, -4.948), (3.904, -4.854, -2.948), (3.884, -5.049, -4.948), (3.884, -5.049, -2.948), (3.904, -5.244, -4.948), (3.904, -5.244, -2.948), (3.961, -5.431, -4.948), (3.961, -5.431, -2.948), (4.053, -5.604, -4.948), (4.053, -5.604, -2.948), (4.177, -5.756, -4.948), (4.177, -5.756, -2.948), (4.329, -5.88, -4.948), (4.329, -5.88, -2.948), (4.502, -5.973, -4.948), (4.502, -5.973, -2.948), (4.689, -6.03, -4.948), (4.689, -6.03, -2.948), (4.884, -6.049, -4.948), (4.884, -6.049, -2.948), (5.08, -6.03, -4.948), (5.08, -6.03, -2.948), (5.267, -5.973, -4.948), (5.267, -5.973, -2.948), (5.44, -5.88, -4.948), (5.44, -5.88, -2.948), (5.592, -5.756, -4.948), (5.592, -5.756, -2.948), (5.716, -5.604, -4.948), (5.716, -5.604, -2.948), (5.808, -5.431, -4.948), (5.808, -5.431, -2.948), (5.865, -5.244, -4.948), (5.865, -5.244, -2.948), (5.884, -5.049, -4.948), (5.884, -5.049, -2.948), (5.865, -4.854, -4.948), (5.865, -4.854, -2.948), (5.808, -4.666, -4.948), (5.808, -4.666, -2.948), (5.716, -4.493, -4.948), (5.716, -4.493, -2.948), (5.592, -4.342, -4.948), (5.592, -4.342, -2.948), (5.44, -4.217, -4.948), (5.44, -4.217, -2.948), (5.267, -4.125, -4.948), (5.267, -4.125, -2.948), (5.08, -4.068, -4.948), (5.08, -4.068, -2.948), (4.884, 4.03, -4.948), (4.884, 4.03, -2.948), (4.689, 4.049, -4.948), (4.689, 4.049, -2.948), (4.502, 4.106, -4.948), (4.502, 4.106, -2.948), (4.329, 4.198, -4.948), (4.329, 4.198, -2.948), (4.177, 4.323, -4.948), (4.177, 4.323, -2.948), (4.053, 4.474, -4.948), (4.053, 4.474, -2.948), (3.961, 4.647, -4.948), (3.961, 4.647, -2.948), (3.904, 4.835, -4.948), (3.904, 4.835, -2.948), (3.884, 5.03, -4.948), (3.884, 5.03, -2.948), (3.904, 5.225, -4.948), (3.904, 5.225, -2.948), (3.961, 5.412, -4.948), (3.961, 5.412, -2.948), (4.053, 5.585, -4.948), (4.053, 5.585, -2.948), (4.177, 5.737, -4.948), (4.177, 5.737, -2.948), (4.329, 5.861, -4.948), (4.329, 5.861, -2.948), (4.502, 5.954, -4.948), (4.502, 5.954, -2.948), (4.689, 6.011, -4.948), (4.689, 6.011, -2.948), (4.884, 6.03, -4.948), (4.884, 6.03, -2.948), (5.08, 6.011, -4.948), (5.08, 6.011, -2.948), (5.267, 5.954, -4.948), (5.267, 5.954, -2.948), (5.44, 5.861, -4.948), (5.44, 5.861, -2.948), (5.592, 5.737, -4.948), (5.592, 5.737, -2.948), (5.716, 5.585, -4.948), (5.716, 5.585, -2.948), (5.808, 5.412, -4.948), (5.808, 5.412, -2.948), (5.865, 5.225, -4.948), (5.865, 5.225, -2.948), (5.884, 5.03, -4.948), (5.884, 5.03, -2.948), (5.865, 4.835, -4.948), (5.865, 4.835, -2.948), (5.808, 4.647, -4.948), (5.808, 4.647, -2.948), (5.716, 4.474, -4.948), (5.716, 4.474, -2.948), (5.592, 4.323, -4.948), (5.592, 4.323, -2.948), (5.44, 4.198, -4.948), (5.44, 4.198, -2.948), (5.267, 4.106, -4.948), (5.267, 4.106, -2.948), (5.08, 4.049, -4.948), (5.08, 4.049, -2.948), (-11.19, -6.897, -3.166), (-11.19, 7.145, -3.166), (7.026, -6.897, -3.166), (7.026, -6.897, 7.488), (7.026, 7.145, -3.166), (7.026, 7.145, 7.488), (-11.19, -6.897, -2.192), (-11.19, 7.145, -2.192), (7.026, 7.145, 6.513), (7.026, 7.145, -2.192), (7.026, -6.897, 6.513), (7.026, -6.897, -2.192), (6.174, 7.145, -3.166), (6.174, 7.145, 7.488), (6.174, -6.897, -3.166), (6.174, -6.897, 7.488), (6.174, -6.897, -2.192), (6.174, -6.897, 6.513), (6.174, 7.145, -2.192), (6.174, 7.145, 6.513), (7.026, 7.145, -2.192), (7.026, 7.145, -2.056), (7.026, 7.145, 6.378), (7.026, 7.145, -2.056), (7.026, -6.897, 6.378), (7.026, -6.897, -2.056), (6.174, 7.145, 6.378), (6.174, 7.145, -2.056), (6.174, -6.897, 6.378), (6.174, -6.897, -2.056), (7.026, -6.897, -2.056), (7.026, -6.897, -2.192), (7.026, 7.145, 6.513), (7.026, -6.897, 6.513), (6.174, 7.145, -2.192), (6.174, 7.145, 6.513), (6.174, -6.897, -2.192), (6.174, -6.897, 6.513), (6.174, 7.145, -2.056), (6.174, -6.897, -2.056), (7.026, 7.145, 6.378), (7.026, -6.897, 6.378), (6.174, 7.145, 6.378), (6.174, -6.897, 6.378), (6.174, 7.145, -2.192), (7.026, 7.145, -2.192), (7.026, 7.145, 6.513), (7.026, -6.897, 6.513), (7.026, -6.897, -2.192), (7.026, -6.897, -2.056), (7.026, 7.145, -2.056), (6.174, 7.145, 6.513), (6.174, -6.897, -2.192), (6.174, -6.897, 6.513), (6.174, 7.145, -2.056), (6.174, -6.897, -2.056), (7.026, 7.145, 6.378), (7.026, -6.897, 6.378), (6.174, 7.145, 6.378), (6.174, -6.897, 6.378), (6.174, 7.145, -2.192), (7.026, 7.145, -2.192), (7.026, 7.145, 6.513), (7.026, -6.897, 6.513), (7.026, -6.897, -2.192), (7.026, -6.897, -2.056), (7.026, 7.145, -2.056), (6.174, 7.145, 6.513), (6.174, -6.897, -2.192), (6.174, -6.897, 6.513), (6.174, 7.145, -2.056), (6.174, -6.897, -2.056), (7.026, 7.145, 6.378), (7.026, -6.897, 6.378), (6.174, 7.145, 6.378), (6.174, -6.897, 6.378), (6.174, 7.145, -2.192), (7.026, 7.145, -2.192), (7.026, 7.145, 6.513), (7.026, -6.897, 6.513), (7.026, -6.897, -2.192), (7.026, -6.897, -2.056), (7.026, 7.145, -2.056), (6.174, 7.145, 6.513), (6.174, -6.897, -2.192), (6.174, -6.897, 6.513), (6.174, 7.145, -2.056), (6.174, -6.897, -2.056), (7.026, 7.145, 6.378), (7.026, -6.897, 6.378), (6.174, 7.145, 6.378), (6.174, -6.897, 6.378), (6.174, 7.145, -2.192), (7.026, 7.145, -2.192), (7.026, 7.145, 6.513), (7.026, -6.897, 6.513), (7.026, -6.897, -2.192), (7.026, -6.897, -2.056), (7.026, 7.145, -2.056), (6.174, 7.145, 6.513), (6.174, -6.897, -2.192), (6.174, -6.897, 6.513), (6.174, 7.145, -2.056), (6.174, -6.897, -2.056), (7.026, 7.145, 6.378), (7.026, -6.897, 6.378), (6.174, 7.145, 6.378), (6.174, -6.897, 6.378), (6.174, 7.145, -2.192), (7.026, 7.145, -2.192), (7.026, 7.145, 6.513), (7.026, -6.897, 6.513), (7.026, -6.897, -2.192), (7.026, -6.897, -2.056), (7.026, 7.145, -2.056), (6.174, 7.145, 6.513), (6.174, -6.897, -2.192), (6.174, -6.897, 6.513), (6.174, 7.145, -2.056), (6.174, -6.897, -2.056), (7.026, 7.145, 6.378), (7.026, -6.897, 6.378), (6.174, 7.145, 6.378), (6.174, -6.897, 6.378), (6.174, 7.145, -2.192), (7.026, 7.145, -2.192), (7.026, 7.145, 6.513), (7.026, -6.897, 6.513), (7.026, -6.897, -2.192), (7.026, -6.897, -2.056), (7.026, 7.145, -2.056), (6.174, 7.145, 6.513), (6.174, -6.897, -2.192), (6.174, -6.897, 6.513), (6.174, 7.145, -2.056), (6.174, -6.897, -2.056), (7.026, 7.145, 6.378), (7.026, -6.897, 6.378), (6.174, 7.145, 6.378), (6.174, -6.897, 6.378), (7.026, 7.145, 6.513), (7.026, -6.897, 6.513), (6.174, 7.145, 6.513), (6.174, -6.897, 6.513), (7.026, 7.145, 6.378), (7.026, -6.897, 6.378), (6.174, 7.145, 6.378), (6.174, -6.897, 6.378), (6.174, 7.145, -2.192), (7.026, 7.145, -2.192), (7.026, -6.897, -2.192), (7.026, -6.897, -2.056), (7.026, 7.145, -2.056), (6.174, -6.897, -2.192), (6.174, 7.145, -2.056), (6.174, -6.897, -2.056), (7.026, 7.145, 6.513), (7.026, -6.897, 6.513), (6.174, 7.145, 6.513), (6.174, -6.897, 6.513), (7.026, 7.145, 6.378), (7.026, -6.897, 6.378), (6.174, 7.145, 6.378), (6.174, -6.897, 6.378), (6.174, 7.145, -2.192), (7.026, 7.145, -2.192), (7.026, -6.897, -2.192), (7.026, -6.897, -2.056), (7.026, 7.145, -2.056), (6.174, -6.897, -2.192), (6.174, 7.145, -2.056), (6.174, -6.897, -2.056), (7.026, 7.145, 6.513), (7.026, -6.897, 6.513), (6.174, 7.145, 6.513), (6.174, -6.897, 6.513), (7.026, 7.145, 6.378), (7.026, -6.897, 6.378), (6.174, 7.145, 6.378), (6.174, -6.897, 6.378), (6.174, 7.145, -2.192), (7.026, 7.145, -2.192), (7.026, -6.897, -2.192), (7.026, -6.897, -2.056), (7.026, 7.145, -2.056), (6.174, -6.897, -2.192), (6.174, 7.145, -2.056), (6.174, -6.897, -2.056), (7.026, 7.145, 6.513), (7.026, -6.897, 6.513), (6.174, 7.145, 6.513), (6.174, -6.897, 6.513), (7.026, 7.145, 6.378), (7.026, -6.897, 6.378), (6.174, 7.145, 6.378), (6.174, -6.897, 6.378), (7.014, 6.938, 6.511), (7.014, -6.69, 6.511), (6.187, 6.938, 6.511), (6.187, -6.69, 6.511), (7.014, 6.938, 6.38), (7.014, -6.69, 6.38), (6.187, 6.938, 6.38), (6.187, -6.69, 6.38), (6.183, 6.994, -2.191), (7.017, 6.994, -2.191), (7.017, -6.746, -2.191), (7.017, -6.746, -2.058), (7.017, 6.994, -2.058), (6.183, -6.746, -2.191), (6.183, 6.994, -2.058), (6.183, -6.746, -2.058), (-10.82, -5.343, -1.767), (-11.19, 7.145, -2.143), (1.94, -5.343, -1.767), (2.311, 7.145, -2.143), (1.94, -5.343, 2.344), (-10.82, -5.343, 2.344), (-11.19, 7.145, 2.72), (2.311, 7.145, 2.72), (2.311, -5.343, -2.143), (-11.19, -5.343, -2.143), (2.311, -5.343, 2.72), (-11.19, -5.343, 2.72), (1.94, -5.343, -1.767), (-10.82, -5.343, -1.767), (1.94, -5.343, 2.344), (-10.82, -5.343, 2.344), (1.94, 6.421, -1.767), (-10.82, 6.421, -1.767), (1.94, 6.421, 2.344), (-10.82, 6.421, 2.344), (-11.19, -0.4831, 7.488), (-4.78, -6.897, 7.488), (-11.03, -1.91, 7.488), (-10.56, -3.266, 7.488), (-9.795, -4.482, 7.488), (-8.779, -5.498, 7.488), (-7.563, -6.262, 7.488), (-6.207, -6.736, 7.488), (-4.78, 7.145, 7.488), (-11.19, 0.7309, 7.488), (-6.207, 6.984, 7.488), (-7.563, 6.51, 7.488), (-8.779, 5.745, 7.488), (-9.795, 4.73, 7.488), (-10.56, 3.514, 7.488), (-11.03, 2.158, 7.488), (-4.78, -6.897, 6.513), (-11.19, -0.4831, 6.513), (-6.207, -6.736, 6.513), (-7.563, -6.262, 6.513), (-8.779, -5.498, 6.513), (-9.795, -4.482, 6.513), (-10.56, -3.266, 6.513), (-11.03, -1.91, 6.513), (-11.19, 0.7309, 6.513), (-4.78, 7.145, 6.513), (-11.03, 2.158, 6.513), (-10.56, 3.514, 6.513), (-9.795, 4.73, 6.513), (-8.779, 5.745, 6.513), (-7.563, 6.51, 6.513), (-6.207, 6.984, 6.513), (2.311, -6.084, -2.143), (-11.19, -6.084, -2.143), (2.311, -6.084, 2.72), (-11.19, -6.084, 2.72), (1.94, -6.084, -1.767), (-10.82, -6.084, -1.767), (1.94, -6.084, 2.344), (-10.82, -6.084, 2.344), (1.94, 6.421, -1.767), (-10.82, 6.421, -1.767), (1.94, 6.421, 2.344), (-10.82, 6.421, 2.344), (-6.416, 1.079, 2.595), (-6.416, 1.079, 6.919), (-6.221, 1.06, 2.595), (-6.221, 1.06, 6.919), (-6.034, 1.003, 2.595), (-6.034, 1.003, 6.919), (-5.861, 0.9102, 2.595), (-5.861, 0.9102, 6.919), (-5.709, 0.7859, 2.595), (-5.709, 0.7859, 6.919), (-5.585, 0.6343, 2.595), (-5.585, 0.6343, 6.919), (-5.492, 0.4615, 2.595), (-5.492, 0.4615, 6.919), (-5.436, 0.2739, 2.595), (-5.436, 0.2739, 6.919), (-5.416, 0.07878, 2.595), (-5.416, 0.07878, 6.919), (-5.436, -0.1163, 2.595), (-5.436, -0.1163, 6.919), (-5.492, -0.3039, 2.595), (-5.492, -0.3039, 6.919), (-5.585, -0.4768, 2.595), (-5.585, -0.4768, 6.919), (-5.709, -0.6283, 2.595), (-5.709, -0.6283, 6.919), (-5.861, -0.7527, 2.595), (-5.861, -0.7527, 6.919), (-6.034, -0.8451, 2.595), (-6.034, -0.8451, 6.919), (-6.221, -0.902, 2.595), (-6.221, -0.902, 6.919), (-6.416, -0.9212, 2.595), (-6.416, -0.9212, 6.919), (-6.611, -0.902, 2.595), (-6.611, -0.902, 6.919), (-6.799, -0.8451, 2.595), (-6.799, -0.8451, 6.919), (-6.972, -0.7527, 2.595), (-6.972, -0.7527, 6.919), (-7.123, -0.6283, 2.595), (-7.123, -0.6283, 6.919), (-7.248, -0.4768, 2.595), (-7.248, -0.4768, 6.919), (-7.34, -0.3039, 2.595), (-7.34, -0.3039, 6.919), (-7.397, -0.1163, 2.595), (-7.397, -0.1163, 6.919), (-7.416, 0.07878, 2.595), (-7.416, 0.07878, 6.919), (-7.397, 0.2739, 2.595), (-7.397, 0.2739, 6.919), (-7.34, 0.4615, 2.595), (-7.34, 0.4615, 6.919), (-7.248, 0.6343, 2.595), (-7.248, 0.6343, 6.919), (-7.123, 0.7859, 2.595), (-7.123, 0.7859, 6.919), (-6.972, 0.9102, 2.595), (-6.972, 0.9102, 6.919), (-6.799, 1.003, 2.595), (-6.799, 1.003, 6.919), (-6.611, 1.06, 2.595), (-6.611, 1.06, 6.919)], [], [(0, 1, 3, 2), (2, 3, 5, 4), (4, 5, 7, 6), (6, 7, 9, 8), (8, 9, 11, 10), (10, 11, 13, 12), (12, 13, 15, 14), (14, 15, 17, 16), (16, 17, 19, 18), (18, 19, 21, 20), (20, 21, 23, 22), (22, 23, 25, 24), (24, 25, 27, 26), (26, 27, 29, 28), (28, 29, 31, 30), (30, 31, 33, 32), (32, 33, 35, 34), (34, 35, 37, 36), (36, 37, 39, 38), (38, 39, 41, 40), (40, 41, 43, 42), (42, 43, 45, 44), (44, 45, 47, 46), (46, 47, 49, 48), (48, 49, 51, 50), (50, 51, 53, 52), (52, 53, 55, 54), (54, 55, 57, 56), (56, 57, 59, 58), (58, 59, 61, 60), (3, 1, 63, 61, 59, 57, 55, 53, 51, 49, 47, 45, 43, 41, 39, 37, 35, 33, 31, 29, 27, 25, 23, 21, 19, 17, 15, 13, 11, 9, 7, 5), (60, 61, 63, 62), (62, 63, 1, 0), (0, 2, 4, 6, 8, 10, 12, 14, 16, 18, 20, 22, 24, 26, 28, 30, 32, 34, 36, 38, 40, 42, 44, 46, 48, 50, 52, 54, 56, 58, 60, 62), (64, 66, 67, 65), (66, 68, 69, 67), (68, 70, 71, 69), (70, 72, 73, 71), (72, 74, 75, 73), (74, 76, 77, 75), (76, 78, 79, 77), (78, 80, 81, 79), (80, 82, 83, 81), (82, 84, 85, 83), (84, 86, 87, 85), (86, 88, 89, 87), (88, 90, 91, 89), (90, 92, 93, 91), (92, 94, 95, 93), (94, 96, 97, 95), (96, 98, 99, 97), (98, 100, 101, 99), (100, 102, 103, 101), (102, 104, 105, 103), (104, 106, 107, 105), (106, 108, 109, 107), (108, 110, 111, 109), (110, 112, 113, 111), (112, 114, 115, 113), (114, 116, 117, 115), (116, 118, 119, 117), (118, 120, 121, 119), (120, 122, 123, 121), (122, 124, 125, 123), (67, 69, 71, 73, 75, 77, 79, 81, 83, 85, 87, 89, 91, 93, 95, 97, 99, 101, 103, 105, 107, 109, 111, 113, 115, 117, 119, 121, 123, 125, 127, 65), (124, 126, 127, 125), (126, 64, 65, 127), (64, 126, 124, 122, 120, 118, 116, 114, 112, 110, 108, 106, 104, 102, 100, 98, 96, 94, 92, 90, 88, 86, 84, 82, 80, 78, 76, 74, 72, 70, 68, 66), (128, 130, 131, 129), (130, 132, 133, 131), (132, 134, 135, 133), (134, 136, 137, 135), (136, 138, 139, 137), (138, 140, 141, 139), (140, 142, 143, 141), (142, 144, 145, 143), (144, 146, 147, 145), (146, 148, 149, 147), (148, 150, 151, 149), (150, 152, 153, 151), (152, 154, 155, 153), (154, 156, 157, 155), (156, 158, 159, 157), (158, 160, 161, 159), (160, 162, 163, 161), (162, 164, 165, 163), (164, 166, 167, 165), (166, 168, 169, 167), (168, 170, 171, 169), (170, 172, 173, 171), (172, 174, 175, 173), (174, 176, 177, 175), (176, 178, 179, 177), (178, 180, 181, 179), (180, 182, 183, 181), (182, 184, 185, 183), (184, 186, 187, 185), (186, 188, 189, 187), (131, 133, 135, 137, 139, 141, 143, 145, 147, 149, 151, 153, 155, 157, 159, 161, 163, 165, 167, 169, 171, 173, 175, 177, 179, 181, 183, 185, 187, 189, 191, 129), (188, 190, 191, 189), (190, 128, 129, 191), (128, 190, 188, 186, 184, 182, 180, 178, 176, 174, 172, 170, 168, 166, 164, 162, 160, 158, 156, 154, 152, 150, 148, 146, 144, 142, 140, 138, 136, 134, 132, 130), (192, 193, 195, 194), (194, 195, 197, 196), (196, 197, 199, 198), (198, 199, 201, 200), (200, 201, 203, 202), (202, 203, 205, 204), (204, 205, 207, 206), (206, 207, 209, 208), (208, 209, 211, 210), (210, 211, 213, 212), (212, 213, 215, 214), (214, 215, 217, 216), (216, 217, 219, 218), (218, 219, 221, 220), (220, 221, 223, 222), (222, 223, 225, 224), (224, 225, 227, 226), (226, 227, 229, 228), (228, 229, 231, 230), (230, 231, 233, 232), (232, 233, 235, 234), (234, 235, 237, 236), (236, 237, 239, 238), (238, 239, 241, 240), (240, 241, 243, 242), (242, 243, 245, 244), (244, 245, 247, 246), (246, 247, 249, 248), (248, 249, 251, 250), (250, 251, 253, 252), (195, 193, 255, 253, 251, 249, 247, 245, 243, 241, 239, 237, 235, 233, 231, 229, 227, 225, 223, 221, 219, 217, 215, 213, 211, 209, 207, 205, 203, 201, 199, 197), (252, 253, 255, 254), (254, 255, 193, 192), (192, 194, 196, 198, 200, 202, 204, 206, 208, 210, 212, 214, 216, 218, 220, 222, 224, 226, 228, 230, 232, 234, 236, 238, 240, 242, 244, 246, 248, 250, 252, 254), (269, 496, 498, 499, 500, 501, 502, 503, 497, 488, 490, 491, 492, 493, 494, 495, 489, 271), (275, 269, 261, 264), (264, 261, 259, 266), (505, 488, 497, 512), (268, 260, 258, 270), (513, 496, 269, 275), (270, 272, 262, 256), (288, 289, 303, 302), (260, 265, 267, 258), (279, 281, 286, 277), (268, 274, 265, 260), (267, 265, 276, 287), (256, 262, 263, 257), (269, 275, 273, 271), (257, 263, 274, 268), (278, 282, 298, 296), (258, 267, 272, 270), (261, 269, 271, 259), (257, 268, 270, 256), (266, 259, 271, 273), (275, 273, 504, 506, 507, 508, 509, 510, 511, 505, 512, 514, 515, 516, 517, 518, 519, 513), (273, 275, 291, 293), (281, 280, 284, 285), (283, 279, 277, 294), (283, 282, 278, 279), (282, 284, 299, 298), (279, 278, 280, 281), (272, 274, 263, 262), (285, 283, 294, 295), (283, 285, 284, 282), (266, 273, 293, 289), (291, 288, 302, 307), (276, 290, 300, 301), (297, 296, 312, 313), (277, 286, 305, 306), (296, 298, 314, 312), (287, 276, 301, 304), (294, 277, 306, 310), (264, 266, 289, 288), (280, 278, 296, 297), (281, 285, 295, 286), (274, 272, 292, 290), (265, 274, 290, 276), (284, 280, 297, 299), (272, 267, 287, 292), (275, 264, 288, 291), (302, 303, 319, 318), (309, 307, 323, 325), (315, 313, 329, 331), (301, 300, 316, 317), (314, 315, 331, 330), (303, 309, 325, 319), (305, 311, 327, 321), (311, 310, 326, 327), (290, 292, 308, 300), (292, 287, 304, 308), (295, 294, 310, 311), (286, 295, 311, 305), (289, 293, 309, 303), (298, 299, 315, 314), (299, 297, 313, 315), (293, 291, 307, 309), (330, 331, 347, 346), (319, 325, 341, 335), (321, 327, 343, 337), (327, 326, 342, 343), (324, 320, 336, 340), (316, 324, 340, 332), (323, 318, 334, 339), (329, 328, 344, 345), (310, 306, 322, 326), (304, 301, 317, 320), (312, 314, 330, 328), (306, 305, 321, 322), (313, 312, 328, 329), (307, 302, 318, 323), (300, 308, 324, 316), (308, 304, 320, 324), (343, 342, 358, 359), (340, 336, 352, 356), (332, 340, 356, 348), (339, 334, 350, 355), (345, 344, 360, 361), (338, 337, 353, 354), (344, 346, 362, 360), (336, 333, 349, 352), (317, 316, 332, 333), (331, 329, 345, 347), (325, 323, 339, 341), (318, 319, 335, 334), (326, 322, 338, 342), (320, 317, 333, 336), (328, 330, 346, 344), (322, 321, 337, 338), (358, 354, 370, 374), (350, 351, 367, 366), (357, 355, 371, 373), (363, 361, 377, 379), (349, 348, 364, 365), (362, 363, 379, 378), (351, 357, 373, 367), (353, 359, 375, 369), (337, 343, 359, 353), (335, 341, 357, 351), (346, 347, 363, 362), (333, 332, 348, 349), (347, 345, 361, 363), (341, 339, 355, 357), (334, 335, 351, 350), (342, 338, 354, 358), (378, 379, 395, 394), (367, 373, 389, 383), (369, 375, 391, 385), (375, 374, 390, 391), (372, 368, 384, 388), (364, 372, 388, 380), (371, 366, 382, 387), (377, 376, 392, 393), (352, 349, 365, 368), (360, 362, 378, 376), (354, 353, 369, 370), (361, 360, 376, 377), (355, 350, 366, 371), (348, 356, 372, 364), (356, 352, 368, 372), (359, 358, 374, 375), (389, 387, 398, 399), (387, 382, 396, 398), (383, 389, 399, 397), (401, 400, 416, 417), (398, 396, 412, 414), (386, 385, 407, 408), (400, 402, 418, 416), (394, 395, 403, 402), (365, 364, 380, 381), (379, 377, 393, 395), (373, 371, 387, 389), (366, 367, 383, 382), (374, 370, 386, 390), (368, 365, 381, 384), (376, 378, 394, 392), (370, 369, 385, 386), (396, 397, 413, 412), (403, 401, 417, 419), (384, 381, 405, 406), (390, 386, 408, 410), (382, 383, 397, 396), (393, 392, 400, 401), (392, 394, 402, 400), (395, 393, 401, 403), (410, 408, 424, 426), (405, 404, 420, 421), (418, 419, 435, 434), (407, 411, 427, 423), (413, 415, 431, 429), (417, 416, 432, 433), (414, 412, 428, 430), (416, 418, 434, 432), (397, 399, 415, 413), (402, 403, 419, 418), (380, 388, 409, 404), (399, 398, 414, 415), (388, 384, 406, 409), (391, 390, 410, 411), (385, 391, 411, 407), (381, 380, 404, 405), (433, 432, 448, 449), (430, 428, 444, 446), (432, 434, 450, 448), (428, 429, 445, 444), (435, 433, 449, 451), (425, 422, 438, 441), (427, 426, 442, 443), (420, 425, 441, 436), (415, 414, 430, 431), (406, 405, 421, 422), (408, 407, 423, 424), (404, 409, 425, 420), (411, 410, 426, 427), (409, 406, 422, 425), (419, 417, 433, 435), (412, 413, 429, 428), (443, 442, 466, 467), (441, 438, 462, 465), (442, 440, 464, 466), (436, 441, 465, 460), (450, 451, 459, 458), (446, 444, 452, 454), (451, 449, 457, 459), (449, 448, 456, 457), (429, 431, 447, 445), (423, 427, 443, 439), (434, 435, 451, 450), (421, 420, 436, 437), (426, 424, 440, 442), (431, 430, 446, 447), (422, 421, 437, 438), (424, 423, 439, 440), (456, 452, 453, 457), (458, 454, 452, 456), (457, 453, 455, 459), (455, 454, 458, 459), (448, 450, 458, 456), (445, 447, 455, 453), (447, 446, 454, 455), (444, 445, 453, 452), (462, 463, 467, 465), (460, 466, 464, 461), (461, 464, 463, 462), (460, 465, 467, 466), (437, 436, 460, 461), (440, 439, 463, 464), (439, 443, 467, 463), (438, 437, 461, 462), (476, 477, 469, 471), (478, 475, 474, 479), (476, 471, 475, 478), (469, 477, 479, 474), (471, 469, 474, 475), (470, 472, 482, 480), (478, 479, 523, 522), (468, 473, 527, 525), (479, 477, 521, 523), (470, 468, 525, 524), (483, 481, 485, 487), (468, 470, 480, 481), (473, 468, 481, 483), (472, 473, 483, 482), (485, 484, 486, 487), (482, 483, 487, 486), (480, 482, 486, 484), (481, 480, 484, 485), (504, 489, 495, 506), (506, 495, 494, 507), (507, 494, 493, 508), (508, 493, 492, 509), (509, 492, 491, 510), (510, 491, 490, 511), (511, 490, 488, 505), (496, 513, 519, 498), (498, 519, 518, 499), (499, 518, 517, 500), (500, 517, 516, 501), (501, 516, 515, 502), (502, 515, 514, 503), (503, 514, 512, 497), (273, 271, 489, 504), (524, 525, 521, 520), (527, 526, 522, 523), (526, 524, 520, 522), (525, 527, 523, 521), (473, 472, 526, 527), (477, 476, 520, 521), (476, 478, 522, 520), (472, 470, 524, 526), (529, 528, 530, 531), (532, 533, 535, 534), (534, 535, 537, 536), (536, 537, 539, 538), (538, 539, 541, 540), (540, 541, 543, 542), (542, 543, 545, 544), (544, 545, 547, 546), (546, 547, 549, 548), (548, 549, 551, 550), (550, 551, 553, 552), (552, 553, 555, 554), (554, 555, 557, 556), (556, 557, 559, 558), (558, 559, 561, 560), (560, 561, 563, 562), (562, 563, 565, 564), (564, 565, 567, 566), (566, 567, 569, 568), (568, 569, 571, 570), (570, 571, 573, 572), (572, 573, 575, 574), (574, 575, 577, 576), (576, 577, 579, 578), (578, 579, 581, 580), (580, 581, 583, 582), (582, 583, 585, 584), (584, 585, 587, 586), (586, 587, 589, 588), (588, 589, 591, 590), (590, 591, 593, 592), (535, 533, 595, 593, 591, 589, 587, 585, 583, 581, 579, 577, 575, 573, 571, 569, 567, 565, 563, 561, 559, 557, 555, 553, 551, 549, 547, 545, 543, 541, 539, 537), (592, 593, 595, 594), (594, 595, 533, 532), (532, 534, 536, 538, 540, 542, 544, 546, 548, 550, 552, 554, 556, 558, 560, 562, 564, 566, 568, 570, 572, 574, 576, 578, 580, 582, 584, 586, 588, 590, 592, 594)])
me_cylinder_003.polygons.foreach_set('use_smooth', [True] * 426)
_uv = me_cylinder_003.uv_layers.new(name='UVMap')
_uv.uv.foreach_set('vector', [1.0, 0.5, 1.0, 1.0, 0.9688, 1.0, 0.9688, 0.5, 0.9688, 0.5, 0.9688, 1.0, 0.9375, 1.0, 0.9375, 0.5, 0.9375, 0.5, 0.9375, 1.0, 0.9062, 1.0, 0.9062, 0.5, 0.9062, 0.5, 0.9062, 1.0, 0.875, 1.0, 0.875, 0.5, 0.875, 0.5, 0.875, 1.0, 0.8438, 1.0, 0.8438, 0.5, 0.8438, 0.5, 0.8438, 1.0, 0.8125, 1.0, 0.8125, 0.5, 0.8125, 0.5, 0.8125, 1.0, 0.7812, 1.0, 0.7812, 0.5, 0.7812, 0.5, 0.7812, 1.0, 0.75, 1.0, 0.75, 0.5, 0.75, 0.5, 0.75, 1.0, 0.7188, 1.0, 0.7188, 0.5, 0.7188, 0.5, 0.7188, 1.0, 0.6875, 1.0, 0.6875, 0.5, 0.6875, 0.5, 0.6875, 1.0, 0.6562, 1.0, 0.6562, 0.5, 0.6562, 0.5, 0.6562, 1.0, 0.625, 1.0, 0.625, 0.5, 0.625, 0.5, 0.625, 1.0, 0.5938, 1.0, 0.5938, 0.5, 0.5938, 0.5, 0.5938, 1.0, 0.5625, 1.0, 0.5625, 0.5, 0.5625, 0.5, 0.5625, 1.0, 0.5312, 1.0, 0.5312, 0.5, 0.5312, 0.5, 0.5312, 1.0, 0.5, 1.0, 0.5, 0.5, 0.5, 0.5, 0.5, 1.0, 0.4688, 1.0, 0.4688, 0.5, 0.4688, 0.5, 0.4688, 1.0, 0.4375, 1.0, 0.4375, 0.5, 0.4375, 0.5, 0.4375, 1.0, 0.4062, 1.0, 0.4062, 0.5, 0.4062, 0.5, 0.4062, 1.0, 0.375, 1.0, 0.375, 0.5, 0.375, 0.5, 0.375, 1.0, 0.3438, 1.0, 0.3438, 0.5, 0.3438, 0.5, 0.3438, 1.0, 0.3125, 1.0, 0.3125, 0.5, 0.3125, 0.5, 0.3125, 1.0, 0.2812, 1.0, 0.2812, 0.5, 0.2812, 0.5, 0.2812, 1.0, 0.25, 1.0, 0.25, 0.5, 0.25, 0.5, 0.25, 1.0, 0.2188, 1.0, 0.2188, 0.5, 0.2188, 0.5, 0.2188, 1.0, 0.1875, 1.0, 0.1875, 0.5, 0.1875, 0.5, 0.1875, 1.0, 0.1562, 1.0, 0.1562, 0.5, 0.1562, 0.5, 0.1562, 1.0, 0.125, 1.0, 0.125, 0.5, 0.125, 0.5, 0.125, 1.0, 0.09375, 1.0, 0.09375, 0.5, 0.09375, 0.5, 0.09375, 1.0, 0.0625, 1.0, 0.0625, 0.5, 0.2968, 0.4854, 0.25, 0.49, 0.2032, 0.4854, 0.1582, 0.4717, 0.1167, 0.4496, 0.08029, 0.4197, 0.05045, 0.3833, 0.02827, 0.3418, 0.01461, 0.2968, 0.01, 0.25, 0.01461, 0.2032, 0.02827, 0.1582, 0.05045, 0.1167, 0.08029, 0.08029, 0.1167, 0.05045, 0.1582, 0.02827, 0.2032, 0.01461, 0.25, 0.01, 0.2968, 0.01461, 0.3418, 0.02827, 0.3833, 0.05045, 0.4197, 0.08029, 0.4496, 0.1167, 0.4717, 0.1582, 0.4854, 0.2032, 0.49, 0.25, 0.4854, 0.2968, 0.4717, 0.3418, 0.4496, 0.3833, 0.4197, 0.4197, 0.3833, 0.4496, 0.3418, 0.4717, 0.0625, 0.5, 0.0625, 1.0, 0.03125, 1.0, 0.03125, 0.5, 0.03125, 0.5, 0.03125, 1.0, 0.0, 1.0, 0.0, 0.5, 0.75, 0.49, 0.7968, 0.4854, 0.8418, 0.4717, 0.8833, 0.4496, 0.9197, 0.4197, 0.9496, 0.3833, 0.9717, 0.3418, 0.9854, 0.2968, 0.99, 0.25, 0.9854, 0.2032, 0.9717, 0.1582, 0.9496, 0.1167, 0.9197, 0.08029, 0.8833, 0.05045, 0.8418, 0.02827, 0.7968, 0.01461, 0.75, 0.01, 0.7032, 0.01461, 0.6582, 0.02827, 0.6167, 0.05045, 0.5803, 0.08029, 0.5504, 0.1167, 0.5283, 0.1582, 0.5146, 0.2032, 0.51, 0.25, 0.5146, 0.2968, 0.5283, 0.3418, 0.5504, 0.3833, 0.5803, 0.4197, 0.6167, 0.4496, 0.6582, 0.4717, 0.7032, 0.4854, 1.0, 0.5, 0.9688, 0.5, 0.9688, 1.0, 1.0, 1.0, 0.9688, 0.5, 0.9375, 0.5, 0.9375, 1.0, 0.9688, 1.0, 0.9375, 0.5, 0.9062, 0.5, 0.9062, 1.0, 0.9375, 1.0, 0.9062, 0.5, 0.875, 0.5, 0.875, 1.0, 0.9062, 1.0, 0.875, 0.5, 0.8438, 0.5, 0.8438, 1.0, 0.875, 1.0, 0.8438, 0.5, 0.8125, 0.5, 0.8125, 1.0, 0.8438, 1.0, 0.8125, 0.5, 0.7812, 0.5, 0.7812, 1.0, 0.8125, 1.0, 0.7812, 0.5, 0.75, 0.5, 0.75, 1.0, 0.7812, 1.0, 0.75, 0.5, 0.7188, 0.5, 0.7188, 1.0, 0.75, 1.0, 0.7188, 0.5, 0.6875, 0.5, 0.6875, 1.0, 0.7188, 1.0, 0.6875, 0.5, 0.6562, 0.5, 0.6562, 1.0, 0.6875, 1.0, 0.6562, 0.5, 0.625, 0.5, 0.625, 1.0, 0.6562, 1.0, 0.625, 0.5, 0.5938, 0.5, 0.5938, 1.0, 0.625, 1.0, 0.5938, 0.5, 0.5625, 0.5, 0.5625, 1.0, 0.5938, 1.0, 0.5625, 0.5, 0.5312, 0.5, 0.5312, 1.0, 0.5625, 1.0, 0.5312, 0.5, 0.5, 0.5, 0.5, 1.0, 0.5312, 1.0, 0.5, 0.5, 0.4688, 0.5, 0.4688, 1.0, 0.5, 1.0, 0.4688, 0.5, 0.4375, 0.5, 0.4375, 1.0, 0.4688, 1.0, 0.4375, 0.5, 0.4062, 0.5, 0.4062, 1.0, 0.4375, 1.0, 0.4062, 0.5, 0.375, 0.5, 0.375, 1.0, 0.4062, 1.0, 0.375, 0.5, 0.3438, 0.5, 0.3438, 1.0, 0.375, 1.0, 0.3438, 0.5, 0.3125, 0.5, 0.3125, 1.0, 0.3438, 1.0, 0.3125, 0.5, 0.2812, 0.5, 0.2812, 1.0, 0.3125, 1.0, 0.2812, 0.5, 0.25, 0.5, 0.25, 1.0, 0.2812, 1.0, 0.25, 0.5, 0.2188, 0.5, 0.2188, 1.0, 0.25, 1.0, 0.2188, 0.5, 0.1875, 0.5, 0.1875, 1.0, 0.2188, 1.0, 0.1875, 0.5, 0.1562, 0.5, 0.1562, 1.0, 0.1875, 1.0, 0.1562, 0.5, 0.125, 0.5, 0.125, 1.0, 0.1562, 1.0, 0.125, 0.5, 0.09375, 0.5, 0.09375, 1.0, 0.125, 1.0, 0.09375, 0.5, 0.0625, 0.5, 0.0625, 1.0, 0.09375, 1.0, 0.2968, 0.4854, 0.3418, 0.4717, 0.3833, 0.4496, 0.4197, 0.4197, 0.4496, 0.3833, 0.4717, 0.3418, 0.4854, 0.2968, 0.49, 0.25, 0.4854, 0.2032, 0.4717, 0.1582, 0.4496, 0.1167, 0.4197, 0.08029, 0.3833, 0.05045, 0.3418, 0.02827, 0.2968, 0.01461, 0.25, 0.01, 0.2032, 0.01461, 0.1582, 0.02827, 0.1167, 0.05045, 0.08029, 0.08029, 0.05045, 0.1167, 0.02827, 0.1582, 0.01461, 0.2032, 0.01, 0.25, 0.01461, 0.2968, 0.02827, 0.3418, 0.05045, 0.3833, 0.08029, 0.4197, 0.1167, 0.4496, 0.1582, 0.4717, 0.2032, 0.4854, 0.25, 0.49, 0.0625, 0.5, 0.03125, 0.5, 0.03125, 1.0, 0.0625, 1.0, 0.03125, 0.5, 0.0, 0.5, 0.0, 1.0, 0.03125, 1.0, 0.75, 0.49, 0.7032, 0.4854, 0.6582, 0.4717, 0.6167, 0.4496, 0.5803, 0.4197, 0.5504, 0.3833, 0.5283, 0.3418, 0.5146, 0.2968, 0.51, 0.25, 0.5146, 0.2032, 0.5283, 0.1582, 0.5504, 0.1167, 0.5803, 0.08029, 0.6167, 0.05045, 0.6582, 0.02827, 0.7032, 0.01461, 0.75, 0.01, 0.7968, 0.01461, 0.8418, 0.02827, 0.8833, 0.05045, 0.9197, 0.08029, 0.9496, 0.1167, 0.9717, 0.1582, 0.9854, 0.2032, 0.99, 0.25, 0.9854, 0.2968, 0.9717, 0.3418, 0.9496, 0.3833, 0.9197, 0.4197, 0.8833, 0.4496, 0.8418, 0.4717, 0.7968, 0.4854, 1.0, 0.5, 0.9688, 0.5, 0.9688, 1.0, 1.0, 1.0, 0.9688, 0.5, 0.9375, 0.5, 0.9375, 1.0, 0.9688, 1.0, 0.9375, 0.5, 0.9062, 0.5, 0.9062, 1.0, 0.9375, 1.0, 0.9062, 0.5, 0.875, 0.5, 0.875, 1.0, 0.9062, 1.0, 0.875, 0.5, 0.8438, 0.5, 0.8438, 1.0, 0.875, 1.0, 0.8438, 0.5, 0.8125, 0.5, 0.8125, 1.0, 0.8438, 1.0, 0.8125, 0.5, 0.7812, 0.5, 0.7812, 1.0, 0.8125, 1.0, 0.7812, 0.5, 0.75, 0.5, 0.75, 1.0, 0.7812, 1.0, 0.75, 0.5, 0.7188, 0.5, 0.7188, 1.0, 0.75, 1.0, 0.7188, 0.5, 0.6875, 0.5, 0.6875, 1.0, 0.7188, 1.0, 0.6875, 0.5, 0.6562, 0.5, 0.6562, 1.0, 0.6875, 1.0, 0.6562, 0.5, 0.625, 0.5, 0.625, 1.0, 0.6562, 1.0, 0.625, 0.5, 0.5938, 0.5, 0.5938, 1.0, 0.625, 1.0, 0.5938, 0.5, 0.5625, 0.5, 0.5625, 1.0, 0.5938, 1.0, 0.5625, 0.5, 0.5312, 0.5, 0.5312, 1.0, 0.5625, 1.0, 0.5312, 0.5, 0.5, 0.5, 0.5, 1.0, 0.5312, 1.0, 0.5, 0.5, 0.4688, 0.5, 0.4688, 1.0, 0.5, 1.0, 0.4688, 0.5, 0.4375, 0.5, 0.4375, 1.0, 0.4688, 1.0, 0.4375, 0.5, 0.4062, 0.5, 0.4062, 1.0, 0.4375, 1.0, 0.4062, 0.5, 0.375, 0.5, 0.375, 1.0, 0.4062, 1.0, 0.375, 0.5, 0.3438, 0.5, 0.3438, 1.0, 0.375, 1.0, 0.3438, 0.5, 0.3125, 0.5, 0.3125, 1.0, 0.3438, 1.0, 0.3125, 0.5, 0.2812, 0.5, 0.2812, 1.0, 0.3125, 1.0, 0.2812, 0.5, 0.25, 0.5, 0.25, 1.0, 0.2812, 1.0, 0.25, 0.5, 0.2188, 0.5, 0.2188, 1.0, 0.25, 1.0, 0.2188, 0.5, 0.1875, 0.5, 0.1875, 1.0, 0.2188, 1.0, 0.1875, 0.5, 0.1562, 0.5, 0.1562, 1.0, 0.1875, 1.0, 0.1562, 0.5, 0.125, 0.5, 0.125, 1.0, 0.1562, 1.0, 0.125, 0.5, 0.09375, 0.5, 0.09375, 1.0, 0.125, 1.0, 0.09375, 0.5, 0.0625, 0.5, 0.0625, 1.0, 0.09375, 1.0, 0.2968, 0.4854, 0.3418, 0.4717, 0.3833, 0.4496, 0.4197, 0.4197, 0.4496, 0.3833, 0.4717, 0.3418, 0.4854, 0.2968, 0.49, 0.25, 0.4854, 0.2032, 0.4717, 0.1582, 0.4496, 0.1167, 0.4197, 0.08029, 0.3833, 0.05045, 0.3418, 0.02827, 0.2968, 0.01461, 0.25, 0.01, 0.2032, 0.01461, 0.1582, 0.02827, 0.1167, 0.05045, 0.08029, 0.08029, 0.05045, 0.1167, 0.02827, 0.1582, 0.01461, 0.2032, 0.01, 0.25, 0.01461, 0.2968, 0.02827, 0.3418, 0.05045, 0.3833, 0.08029, 0.4197, 0.1167, 0.4496, 0.1582, 0.4717, 0.2032, 0.4854, 0.25, 0.49, 0.0625, 0.5, 0.03125, 0.5, 0.03125, 1.0, 0.0625, 1.0, 0.03125, 0.5, 0.0, 0.5, 0.0, 1.0, 0.03125, 1.0, 0.75, 0.49, 0.7032, 0.4854, 0.6582, 0.4717, 0.6167, 0.4496, 0.5803, 0.4197, 0.5504, 0.3833, 0.5283, 0.3418, 0.5146, 0.2968, 0.51, 0.25, 0.5146, 0.2032, 0.5283, 0.1582, 0.5504, 0.1167, 0.5803, 0.08029, 0.6167, 0.05045, 0.6582, 0.02827, 0.7032, 0.01461, 0.75, 0.01, 0.7968, 0.01461, 0.8418, 0.02827, 0.8833, 0.05045, 0.9197, 0.08029, 0.9496, 0.1167, 0.9717, 0.1582, 0.9854, 0.2032, 0.99, 0.25, 0.9854, 0.2968, 0.9717, 0.3418, 0.9496, 0.3833, 0.9197, 0.4197, 0.8833, 0.4496, 0.8418, 0.4717, 0.7968, 0.4854, 1.0, 0.5, 1.0, 1.0, 0.9688, 1.0, 0.9688, 0.5, 0.9688, 0.5, 0.9688, 1.0, 0.9375, 1.0, 0.9375, 0.5, 0.9375, 0.5, 0.9375, 1.0, 0.9062, 1.0, 0.9062, 0.5, 0.9062, 0.5, 0.9062, 1.0, 0.875, 1.0, 0.875, 0.5, 0.875, 0.5, 0.875, 1.0, 0.8438, 1.0, 0.8438, 0.5, 0.8438, 0.5, 0.8438, 1.0, 0.8125, 1.0, 0.8125, 0.5, 0.8125, 0.5, 0.8125, 1.0, 0.7812, 1.0, 0.7812, 0.5, 0.7812, 0.5, 0.7812, 1.0, 0.75, 1.0, 0.75, 0.5, 0.75, 0.5, 0.75, 1.0, 0.7188, 1.0, 0.7188, 0.5, 0.7188, 0.5, 0.7188, 1.0, 0.6875, 1.0, 0.6875, 0.5, 0.6875, 0.5, 0.6875, 1.0, 0.6562, 1.0, 0.6562, 0.5, 0.6562, 0.5, 0.6562, 1.0, 0.625, 1.0, 0.625, 0.5, 0.625, 0.5, 0.625, 1.0, 0.5938, 1.0, 0.5938, 0.5, 0.5938, 0.5, 0.5938, 1.0, 0.5625, 1.0, 0.5625, 0.5, 0.5625, 0.5, 0.5625, 1.0, 0.5312, 1.0, 0.5312, 0.5, 0.5312, 0.5, 0.5312, 1.0, 0.5, 1.0, 0.5, 0.5, 0.5, 0.5, 0.5, 1.0, 0.4688, 1.0, 0.4688, 0.5, 0.4688, 0.5, 0.4688, 1.0, 0.4375, 1.0, 0.4375, 0.5, 0.4375, 0.5, 0.4375, 1.0, 0.4062, 1.0, 0.4062, 0.5, 0.4062, 0.5, 0.4062, 1.0, 0.375, 1.0, 0.375, 0.5, 0.375, 0.5, 0.375, 1.0, 0.3438, 1.0, 0.3438, 0.5, 0.3438, 0.5, 0.3438, 1.0, 0.3125, 1.0, 0.3125, 0.5, 0.3125, 0.5, 0.3125, 1.0, 0.2812, 1.0, 0.2812, 0.5, 0.2812, 0.5, 0.2812, 1.0, 0.25, 1.0, 0.25, 0.5, 0.25, 0.5, 0.25, 1.0, 0.2188, 1.0, 0.2188, 0.5, 0.2188, 0.5, 0.2188, 1.0, 0.1875, 1.0, 0.1875, 0.5, 0.1875, 0.5, 0.1875, 1.0, 0.1562, 1.0, 0.1562, 0.5, 0.1562, 0.5, 0.1562, 1.0, 0.125, 1.0, 0.125, 0.5, 0.125, 0.5, 0.125, 1.0, 0.09375, 1.0, 0.09375, 0.5, 0.09375, 0.5, 0.09375, 1.0, 0.0625, 1.0, 0.0625, 0.5, 0.2968, 0.4854, 0.25, 0.49, 0.2032, 0.4854, 0.1582, 0.4717, 0.1167, 0.4496, 0.08029, 0.4197, 0.05045, 0.3833, 0.02827, 0.3418, 0.01461, 0.2968, 0.01, 0.25, 0.01461, 0.2032, 0.02827, 0.1582, 0.05045, 0.1167, 0.08029, 0.08029, 0.1167, 0.05045, 0.1582, 0.02827, 0.2032, 0.01461, 0.25, 0.01, 0.2968, 0.01461, 0.3418, 0.02827, 0.3833, 0.05045, 0.4197, 0.08029, 0.4496, 0.1167, 0.4717, 0.1582, 0.4854, 0.2032, 0.49, 0.25, 0.4854, 0.2968, 0.4717, 0.3418, 0.4496, 0.3833, 0.4197, 0.4197, 0.3833, 0.4496, 0.3418, 0.4717, 0.0625, 0.5, 0.0625, 1.0, 0.03125, 1.0, 0.03125, 0.5, 0.03125, 0.5, 0.03125, 1.0, 0.0, 1.0, 0.0, 0.5, 0.75, 0.49, 0.7968, 0.4854, 0.8418, 0.4717, 0.8833, 0.4496, 0.9197, 0.4197, 0.9496, 0.3833, 0.9717, 0.3418, 0.9854, 0.2968, 0.99, 0.25, 0.9854, 0.2032, 0.9717, 0.1582, 0.9496, 0.1167, 0.9197, 0.08029, 0.8833, 0.05045, 0.8418, 0.02827, 0.7968, 0.01461, 0.75, 0.01, 0.7032, 0.01461, 0.6582, 0.02827, 0.6167, 0.05045, 0.5803, 0.08029, 0.5504, 0.1167, 0.5283, 0.1582, 0.5146, 0.2032, 0.51, 0.25, 0.5146, 0.2968, 0.5283, 0.3418, 0.5504, 0.3833, 0.5803, 0.4197, 0.6167, 0.4496, 0.6582, 0.4717, 0.7032, 0.4854, 0.6604, 0.5, 0.7957, 0.5, 0.8134, 0.5029, 0.8301, 0.5113, 0.8452, 0.5249, 0.8577, 0.543, 0.8672, 0.5646, 0.873, 0.5888, 0.875, 0.6142, 0.875, 0.6358, 0.873, 0.6612, 0.8672, 0.6854, 0.8577, 0.707, 0.8452, 0.7251, 0.8301, 0.7387, 0.8134, 0.7471, 0.7957, 0.75, 0.6604, 0.75, 0.6021, 0.4646, 0.625, 0.4646, 0.625, 0.5, 0.6021, 0.5, 0.6021, 0.5, 0.625, 0.5, 0.625, 0.75, 0.6021, 0.75, 0.6021, 0.1142, 0.625, 0.1142, 0.625, 0.1358, 0.6021, 0.1358, 0.3396, 0.5, 0.375, 0.5, 0.375, 0.75, 0.3396, 0.75, 0.6021, 0.3293, 0.625, 0.3293, 0.625, 0.4646, 0.6021, 0.4646, 0.375, 0.7854, 0.3979, 0.7854, 0.3979, 1.0, 0.375, 1.0, 0.6021, 0.5, 0.6021, 0.75, 0.6021, 0.75, 0.6021, 0.5, 0.375, 0.5, 0.3979, 0.5, 0.3979, 0.75, 0.375, 0.75, 0.466, 0.5, 0.466, 0.75, 0.466, 0.75, 0.466, 0.5, 0.375, 0.4646, 0.3979, 0.4646, 0.3979, 0.5, 0.375, 0.5, 0.3979, 0.75, 0.3979, 0.5, 0.3979, 0.5, 0.3979, 0.75, 0.375, 0.0, 0.3979, 0.0, 0.3979, 0.25, 0.375, 0.25, 0.0, 0.0, 0.0, 0.0, 0.0, 0.0, 0.0, 0.0, 0.375, 0.25, 0.3979, 0.25, 0.3979, 0.4646, 0.375, 0.4646, 0.534, 0.5, 0.534, 0.4646, 0.534, 0.4646, 0.534, 0.5, 0.375, 0.75, 0.3979, 0.75, 0.3979, 0.7854, 0.375, 0.7854, 0.625, 0.5, 0.6604, 0.5, 0.6604, 0.75, 0.625, 0.75, 0.125, 0.5, 0.3396, 0.5, 0.3396, 0.75, 0.125, 0.75, 0.6021, 0.75, 0.625, 0.75, 0.625, 0.7854, 0.6021, 0.7854, 0.0, 0.0, 0.0, 0.0, 0.0, 0.0, 0.0, 0.0, 0.0, 0.0, 0.0, 0.0, 0.0, 0.0, 0.0, 0.0, 0.0, 0.0, 0.0, 0.0, 0.0, 0.0, 0.0, 0.0, 0.0, 0.0, 0.0, 0.0, 0.0, 0.0, 0.0, 0.0, 0.0, 0.0, 0.0, 0.0, 0.0, 0.0, 0.0, 0.0, 0.0, 0.0, 0.0, 0.0, 0.466, 0.75, 0.534, 0.75, 0.534, 0.7854, 0.466, 0.7854, 0.466, 0.4646, 0.466, 0.5, 0.466, 0.5, 0.466, 0.4646, 0.466, 0.4646, 0.534, 0.4646, 0.534, 0.5, 0.466, 0.5, 0.534, 0.4646, 0.534, 0.7854, 0.534, 0.7854, 0.534, 0.4646, 0.466, 0.5, 0.534, 0.5, 0.534, 0.75, 0.466, 0.75, 0.3979, 0.7854, 0.3979, 0.4646, 0.3979, 0.25, 0.3979, 0.0, 0.466, 0.7854, 0.466, 0.4646, 0.466, 0.4646, 0.466, 0.7854, 0.466, 0.4646, 0.466, 0.7854, 0.534, 0.7854, 0.534, 0.4646, 0.6021, 0.75, 0.6021, 0.7854, 0.6021, 0.7854, 0.6021, 0.75, 0.6021, 0.4646, 0.6021, 0.5, 0.6021, 0.5, 0.6021, 0.4646, 0.3979, 0.5, 0.3979, 0.4646, 0.3979, 0.4646, 0.3979, 0.5, 0.534, 0.75, 0.534, 0.5, 0.534, 0.5, 0.534, 0.75, 0.466, 0.5, 0.466, 0.75, 0.466, 0.75, 0.466, 0.5, 0.534, 0.5, 0.534, 0.4646, 0.534, 0.4646, 0.534, 0.5, 0.3979, 0.75, 0.3979, 0.5, 0.3979, 0.5, 0.3979, 0.75, 0.466, 0.4646, 0.466, 0.5, 0.466, 0.5, 0.466, 0.4646, 0.6021, 0.5, 0.6021, 0.75, 0.6021, 0.75, 0.6021, 0.5, 0.534, 0.75, 0.534, 0.5, 0.534, 0.5, 0.534, 0.75, 0.466, 0.75, 0.466, 0.7854, 0.466, 0.7854, 0.466, 0.75, 0.3979, 0.4646, 0.3979, 0.7854, 0.3979, 0.7854, 0.3979, 0.4646, 0.3979, 0.5, 0.3979, 0.4646, 0.3979, 0.4646, 0.3979, 0.5, 0.534, 0.7854, 0.534, 0.75, 0.534, 0.75, 0.534, 0.7854, 0.3979, 0.7854, 0.3979, 0.75, 0.3979, 0.75, 0.3979, 0.7854, 0.6021, 0.4646, 0.6021, 0.5, 0.6021, 0.5, 0.6021, 0.4646, 0.6021, 0.5, 0.6021, 0.75, 0.6021, 0.75, 0.6021, 0.5, 0.0, 0.0, 0.0, 0.0, 0.0, 0.0, 0.0, 0.0, 0.534, 0.7854, 0.534, 0.75, 0.534, 0.75, 0.534, 0.7854, 0.3979, 0.5, 0.3979, 0.4646, 0.3979, 0.4646, 0.3979, 0.5, 0.534, 0.4646, 0.534, 0.7854, 0.534, 0.7854, 0.534, 0.4646, 0.6021, 0.75, 0.6021, 0.7854, 0.6021, 0.7854, 0.6021, 0.75, 0.466, 0.75, 0.466, 0.7854, 0.466, 0.7854, 0.466, 0.75, 0.466, 0.7854, 0.466, 0.4646, 0.466, 0.4646, 0.466, 0.7854, 0.3979, 0.4646, 0.3979, 0.7854, 0.3979, 0.7854, 0.3979, 0.4646, 0.3979, 0.7854, 0.3979, 0.75, 0.3979, 0.75, 0.3979, 0.7854, 0.466, 0.7854, 0.466, 0.4646, 0.466, 0.4646, 0.466, 0.7854, 0.466, 0.75, 0.466, 0.7854, 0.466, 0.7854, 0.466, 0.75, 0.6021, 0.75, 0.6021, 0.7854, 0.6021, 0.7854, 0.6021, 0.75, 0.534, 0.4646, 0.534, 0.7854, 0.534, 0.7854, 0.534, 0.4646, 0.534, 0.7854, 0.534, 0.75, 0.534, 0.75, 0.534, 0.7854, 0.0, 0.0, 0.0, 0.0, 0.0, 0.0, 0.0, 0.0, 0.534, 0.4646, 0.534, 0.7854, 0.534, 0.7854, 0.534, 0.4646, 0.6021, 0.75, 0.6021, 0.7854, 0.6021, 0.7854, 0.6021, 0.75, 0.466, 0.75, 0.466, 0.7854, 0.466, 0.7854, 0.466, 0.75, 0.466, 0.7854, 0.466, 0.4646, 0.466, 0.4646, 0.466, 0.7854, 0.3979, 0.7854, 0.3979, 0.75, 0.3979, 0.75, 0.3979, 0.7854, 0.3979, 0.4646, 0.3979, 0.7854, 0.3979, 0.7854, 0.3979, 0.4646, 0.6021, 0.4646, 0.6021, 0.5, 0.6021, 0.5, 0.6021, 0.4646, 0.534, 0.75, 0.534, 0.5, 0.534, 0.5, 0.534, 0.75, 0.466, 0.4646, 0.466, 0.5, 0.466, 0.5, 0.466, 0.4646, 0.3979, 0.75, 0.3979, 0.5, 0.3979, 0.5, 0.3979, 0.75, 0.534, 0.5, 0.534, 0.4646, 0.534, 0.4646, 0.534, 0.5, 0.466, 0.5, 0.466, 0.75, 0.466, 0.75, 0.466, 0.5, 0.534, 0.75, 0.534, 0.5, 0.534, 0.5, 0.534, 0.75, 0.6021, 0.4646, 0.6021, 0.5, 0.6021, 0.5, 0.6021, 0.4646, 0.3979, 0.4646, 0.3979, 0.7854, 0.3979, 0.7854, 0.3979, 0.4646, 0.3979, 0.7854, 0.3979, 0.75, 0.3979, 0.75, 0.3979, 0.7854, 0.466, 0.7854, 0.466, 0.4646, 0.466, 0.4646, 0.466, 0.7854, 0.3979, 0.7854, 0.3979, 0.75, 0.3979, 0.75, 0.3979, 0.7854, 0.3979, 0.4646, 0.3979, 0.7854, 0.3979, 0.7854, 0.3979, 0.4646, 0.6021, 0.4646, 0.6021, 0.5, 0.6021, 0.5, 0.6021, 0.4646, 0.534, 0.75, 0.534, 0.5, 0.534, 0.5, 0.534, 0.75, 0.466, 0.5, 0.466, 0.75, 0.466, 0.75, 0.466, 0.5, 0.534, 0.5, 0.534, 0.4646, 0.534, 0.4646, 0.534, 0.5, 0.3979, 0.75, 0.3979, 0.5, 0.3979, 0.5, 0.3979, 0.75, 0.3979, 0.5, 0.3979, 0.4646, 0.3979, 0.4646, 0.3979, 0.5, 0.534, 0.7854, 0.534, 0.75, 0.534, 0.75, 0.534, 0.7854, 0.0, 0.0, 0.0, 0.0, 0.0, 0.0, 0.0, 0.0, 0.6021, 0.5, 0.6021, 0.75, 0.6021, 0.75, 0.6021, 0.5, 0.466, 0.4646, 0.466, 0.5, 0.466, 0.5, 0.466, 0.4646, 0.3979, 0.75, 0.3979, 0.5, 0.3979, 0.5, 0.3979, 0.75, 0.534, 0.5, 0.534, 0.4646, 0.534, 0.4646, 0.534, 0.5, 0.466, 0.5, 0.466, 0.75, 0.466, 0.75, 0.466, 0.5, 0.466, 0.4646, 0.466, 0.5, 0.466, 0.5, 0.466, 0.4646, 0.6021, 0.5, 0.6021, 0.75, 0.6021, 0.75, 0.6021, 0.5, 0.0, 0.0, 0.0, 0.0, 0.0, 0.0, 0.0, 0.0, 0.534, 0.7854, 0.534, 0.75, 0.534, 0.75, 0.534, 0.7854, 0.3979, 0.5, 0.3979, 0.4646, 0.3979, 0.4646, 0.3979, 0.5, 0.534, 0.4646, 0.534, 0.7854, 0.534, 0.7854, 0.534, 0.4646, 0.6021, 0.75, 0.6021, 0.7854, 0.6021, 0.7854, 0.6021, 0.75, 0.466, 0.75, 0.466, 0.7854, 0.466, 0.7854, 0.466, 0.75, 0.466, 0.75, 0.466, 0.7854, 0.466, 0.7854, 0.466, 0.75, 0.6021, 0.75, 0.6021, 0.7854, 0.6021, 0.7854, 0.6021, 0.75, 0.534, 0.4646, 0.534, 0.7854, 0.534, 0.7854, 0.534, 0.4646, 0.3979, 0.5, 0.3979, 0.4646, 0.3979, 0.4646, 0.3979, 0.5, 0.534, 0.7854, 0.534, 0.75, 0.534, 0.75, 0.534, 0.7854, 0.0, 0.0, 0.0, 0.0, 0.0, 0.0, 0.0, 0.0, 0.6021, 0.5, 0.6021, 0.75, 0.6021, 0.75, 0.6021, 0.5, 0.466, 0.4646, 0.466, 0.5, 0.466, 0.5, 0.466, 0.4646, 0.534, 0.4646, 0.534, 0.7854, 0.534, 0.7854, 0.534, 0.4646, 0.6021, 0.75, 0.6021, 0.7854, 0.6021, 0.7854, 0.6021, 0.75, 0.466, 0.75, 0.466, 0.7854, 0.466, 0.7854, 0.466, 0.75, 0.466, 0.7854, 0.466, 0.4646, 0.466, 0.4646, 0.466, 0.7854, 0.3979, 0.7854, 0.3979, 0.75, 0.3979, 0.75, 0.3979, 0.7854, 0.3979, 0.4646, 0.3979, 0.7854, 0.3979, 0.7854, 0.3979, 0.4646, 0.6021, 0.4646, 0.6021, 0.5, 0.6021, 0.5, 0.6021, 0.4646, 0.534, 0.75, 0.534, 0.5, 0.534, 0.5, 0.534, 0.75, 0.3979, 0.75, 0.3979, 0.5, 0.3979, 0.5, 0.3979, 0.75, 0.534, 0.5, 0.534, 0.4646, 0.534, 0.4646, 0.534, 0.5, 0.466, 0.5, 0.466, 0.75, 0.466, 0.75, 0.466, 0.5, 0.534, 0.75, 0.534, 0.5, 0.534, 0.5, 0.534, 0.75, 0.6021, 0.4646, 0.6021, 0.5, 0.6021, 0.5, 0.6021, 0.4646, 0.3979, 0.4646, 0.3979, 0.7854, 0.3979, 0.7854, 0.3979, 0.4646, 0.3979, 0.7854, 0.3979, 0.75, 0.3979, 0.75, 0.3979, 0.7854, 0.466, 0.7854, 0.466, 0.4646, 0.466, 0.4646, 0.466, 0.7854, 0.0, 0.0, 0.0, 0.0, 0.0, 0.0, 0.0, 0.0, 0.6021, 0.4646, 0.6021, 0.5, 0.6021, 0.5, 0.6021, 0.4646, 0.6021, 0.75, 0.6021, 0.7854, 0.6021, 0.7854, 0.6021, 0.75, 0.534, 0.75, 0.534, 0.5, 0.534, 0.5, 0.534, 0.75, 0.6021, 0.4646, 0.6021, 0.5, 0.6021, 0.5, 0.6021, 0.4646, 0.466, 0.5, 0.466, 0.75, 0.466, 0.75, 0.466, 0.5, 0.534, 0.5, 0.534, 0.4646, 0.534, 0.4646, 0.534, 0.5, 0.534, 0.4646, 0.534, 0.7854, 0.534, 0.7854, 0.534, 0.4646, 0.3979, 0.5, 0.3979, 0.4646, 0.3979, 0.4646, 0.3979, 0.5, 0.534, 0.7854, 0.534, 0.75, 0.534, 0.75, 0.534, 0.7854, 0.0, 0.0, 0.0, 0.0, 0.0, 0.0, 0.0, 0.0, 0.6021, 0.5, 0.6021, 0.75, 0.6021, 0.75, 0.6021, 0.5, 0.466, 0.4646, 0.466, 0.5, 0.466, 0.5, 0.466, 0.4646, 0.3979, 0.75, 0.3979, 0.5, 0.3979, 0.5, 0.3979, 0.75, 0.534, 0.5, 0.534, 0.4646, 0.534, 0.4646, 0.534, 0.5, 0.466, 0.5, 0.466, 0.75, 0.466, 0.75, 0.466, 0.5, 0.6021, 0.5, 0.6021, 0.75, 0.6021, 0.75, 0.6021, 0.5, 0.534, 0.7854, 0.534, 0.75, 0.534, 0.75, 0.534, 0.7854, 0.3979, 0.75, 0.3979, 0.5, 0.3979, 0.5, 0.3979, 0.75, 0.466, 0.4646, 0.466, 0.5, 0.466, 0.5, 0.466, 0.4646, 0.6021, 0.5, 0.6021, 0.75, 0.6021, 0.75, 0.6021, 0.5, 0.534, 0.75, 0.534, 0.5, 0.534, 0.5, 0.534, 0.75, 0.534, 0.5, 0.534, 0.4646, 0.534, 0.4646, 0.534, 0.5, 0.534, 0.7854, 0.534, 0.75, 0.534, 0.75, 0.534, 0.7854, 0.466, 0.4646, 0.466, 0.5, 0.466, 0.5, 0.466, 0.4646, 0.3979, 0.5, 0.3979, 0.4646, 0.3979, 0.4646, 0.3979, 0.5, 0.534, 0.4646, 0.534, 0.7854, 0.534, 0.7854, 0.534, 0.4646, 0.466, 0.75, 0.466, 0.7854, 0.466, 0.7854, 0.466, 0.75, 0.6021, 0.75, 0.6021, 0.7854, 0.6021, 0.7854, 0.6021, 0.75, 0.534, 0.75, 0.534, 0.5, 0.534, 0.5, 0.534, 0.75, 0.6021, 0.4646, 0.6021, 0.5, 0.6021, 0.5, 0.6021, 0.4646, 0.534, 0.5, 0.534, 0.4646, 0.534, 0.4646, 0.534, 0.5, 0.6021, 0.75, 0.6021, 0.7854, 0.6021, 0.7854, 0.6021, 0.75, 0.534, 0.4646, 0.534, 0.7854, 0.534, 0.7854, 0.534, 0.4646, 0.3979, 0.4646, 0.3979, 0.7854, 0.3979, 0.7854, 0.3979, 0.4646, 0.0, 0.0, 0.0, 0.0, 0.0, 0.0, 0.0, 0.0, 0.3979, 0.7854, 0.3979, 0.75, 0.3979, 0.75, 0.3979, 0.7854, 0.466, 0.7854, 0.466, 0.4646, 0.466, 0.4646, 0.466, 0.7854, 0.466, 0.75, 0.466, 0.7854, 0.466, 0.7854, 0.466, 0.75, 0.3979, 0.5, 0.3979, 0.4646, 0.3979, 0.4646, 0.3979, 0.5, 0.534, 0.75, 0.534, 0.5, 0.534, 0.5, 0.534, 0.75, 0.6021, 0.4646, 0.6021, 0.5, 0.6021, 0.5, 0.6021, 0.4646, 0.534, 0.5, 0.534, 0.4646, 0.534, 0.4646, 0.534, 0.5, 0.6021, 0.5, 0.6021, 0.75, 0.6021, 0.75, 0.6021, 0.5, 0.534, 0.7854, 0.534, 0.75, 0.534, 0.75, 0.534, 0.7854, 0.3979, 0.7854, 0.3979, 0.75, 0.3979, 0.75, 0.3979, 0.7854, 0.466, 0.7854, 0.466, 0.4646, 0.466, 0.4646, 0.466, 0.7854, 0.3979, 0.4646, 0.3979, 0.7854, 0.3979, 0.7854, 0.3979, 0.4646, 0.0, 0.0, 0.0, 0.0, 0.0, 0.0, 0.0, 0.0, 0.3979, 0.75, 0.3979, 0.5, 0.3979, 0.5, 0.3979, 0.75, 0.466, 0.5, 0.466, 0.75, 0.466, 0.75, 0.466, 0.5, 0.3979, 0.4646, 0.3979, 0.7854, 0.3979, 0.7854, 0.3979, 0.4646, 0.466, 0.7854, 0.466, 0.4646, 0.466, 0.4646, 0.466, 0.7854, 0.3979, 0.7854, 0.3979, 0.75, 0.3979, 0.75, 0.3979, 0.7854, 0.534, 0.7854, 0.534, 0.75, 0.534, 0.75, 0.534, 0.7854, 0.6021, 0.5, 0.6021, 0.75, 0.6021, 0.75, 0.6021, 0.5, 0.466, 0.7854, 0.466, 0.4646, 0.466, 0.4646, 0.466, 0.7854, 0.3979, 0.7854, 0.3979, 0.75, 0.3979, 0.75, 0.3979, 0.7854, 0.466, 0.4646, 0.466, 0.5, 0.466, 0.5, 0.466, 0.4646, 0.3979, 0.4646, 0.3979, 0.7854, 0.3979, 0.7854, 0.3979, 0.4646, 0.534, 0.4646, 0.534, 0.7854, 0.534, 0.7854, 0.534, 0.4646, 0.6021, 0.4646, 0.6021, 0.5, 0.6021, 0.5, 0.6021, 0.4646, 0.534, 0.7854, 0.534, 0.75, 0.534, 0.75, 0.534, 0.7854, 0.534, 0.75, 0.534, 0.5, 0.534, 0.5, 0.534, 0.75, 0.6021, 0.75, 0.6021, 0.7854, 0.6021, 0.7854, 0.6021, 0.75, 0.466, 0.75, 0.466, 0.7854, 0.466, 0.7854, 0.466, 0.75, 0.534, 0.4646, 0.534, 0.7854, 0.534, 0.7854, 0.534, 0.4646, 0.3979, 0.5, 0.3979, 0.4646, 0.3979, 0.4646, 0.3979, 0.5, 0.466, 0.4646, 0.466, 0.5, 0.466, 0.5, 0.466, 0.4646, 0.0, 0.0, 0.0, 0.0, 0.0, 0.0, 0.0, 0.0, 0.3979, 0.75, 0.3979, 0.5, 0.3979, 0.5, 0.3979, 0.75, 0.466, 0.5, 0.466, 0.75, 0.466, 0.75, 0.466, 0.5, 0.534, 0.5, 0.6021, 0.5, 0.6021, 0.75, 0.534, 0.75, 0.534, 0.4646, 0.6021, 0.4646, 0.6021, 0.5, 0.534, 0.5, 0.534, 0.75, 0.6021, 0.75, 0.6021, 0.7854, 0.534, 0.7854, 0.0, 0.0, 0.0, 0.0, 0.0, 0.0, 0.0, 0.0, 0.534, 0.5, 0.534, 0.4646, 0.534, 0.4646, 0.534, 0.5, 0.6021, 0.75, 0.6021, 0.7854, 0.6021, 0.7854, 0.6021, 0.75, 0.0, 0.0, 0.0, 0.0, 0.0, 0.0, 0.0, 0.0, 0.6021, 0.5, 0.6021, 0.75, 0.6021, 0.75, 0.6021, 0.5, 0.3979, 0.75, 0.466, 0.75, 0.466, 0.7854, 0.3979, 0.7854, 0.3979, 0.4646, 0.466, 0.4646, 0.466, 0.5, 0.3979, 0.5, 0.3979, 0.5, 0.466, 0.5, 0.466, 0.75, 0.3979, 0.75, 0.3979, 0.4646, 0.3979, 0.7854, 0.466, 0.7854, 0.466, 0.4646, 0.3979, 0.5, 0.3979, 0.4646, 0.3979, 0.4646, 0.3979, 0.5, 0.466, 0.5, 0.466, 0.75, 0.466, 0.75, 0.466, 0.5, 0.466, 0.75, 0.466, 0.7854, 0.466, 0.7854, 0.466, 0.75, 0.3979, 0.75, 0.3979, 0.5, 0.3979, 0.5, 0.3979, 0.75, 0.3979, 0.7854, 0.3979, 0.0, 0.3979, 0.25, 0.3979, 0.4646, 0.3979, 0.7854, 0.3979, 0.4646, 0.3979, 0.25, 0.3979, 0.0, 0.3979, 0.7854, 0.3979, 0.4646, 0.3979, 0.4646, 0.3979, 0.7854, 0.3979, 0.25, 0.3979, 0.0, 0.3979, 0.0, 0.3979, 0.25, 0.3979, 0.4646, 0.3979, 0.25, 0.3979, 0.25, 0.3979, 0.4646, 0.3979, 0.7638, 0.3979, 0.7638, 0.3979, 0.7638, 0.3979, 0.7638, 0.3979, 0.7854, 0.3979, 0.0, 0.3979, 0.0, 0.3979, 0.7854, 0.3979, 0.02158, 0.3979, 0.02158, 0.3979, 0.02158, 0.3979, 0.02158, 0.3979, 0.0, 0.3979, 0.0, 0.3979, 0.0, 0.3979, 0.0, 0.3979, 0.7638, 0.3979, 0.02158, 0.3979, 0.02158, 0.3979, 0.7638, 0.3979, 0.02158, 0.3979, 0.02158, 0.3979, 0.02158, 0.3979, 0.02158, 0.3979, 0.02158, 0.3979, 0.7638, 0.3979, 0.7638, 0.3979, 0.02158, 0.3979, 0.02158, 0.3979, 0.02158, 0.3979, 0.02158, 0.3979, 0.02158, 0.3979, 0.7638, 0.3979, 0.02158, 0.3979, 0.02158, 0.3979, 0.7638, 0.3979, 0.02158, 0.3979, 0.7638, 0.3979, 0.7638, 0.3979, 0.02158, 0.3979, 0.7638, 0.3979, 0.02158, 0.3979, 0.02158, 0.3979, 0.7638, 0.3979, 0.7638, 0.3979, 0.7638, 0.3979, 0.7638, 0.3979, 0.7638, 0.3979, 0.02158, 0.3979, 0.7638, 0.3979, 0.7638, 0.3979, 0.02158, 0.6021, 0.9207, 0.625, 0.9207, 0.625, 0.9384, 0.6021, 0.9384, 0.6021, 0.9384, 0.625, 0.9384, 0.625, 0.9551, 0.6021, 0.9551, 0.6021, 0.9551, 0.625, 0.9551, 0.625, 0.9702, 0.6021, 0.9702, 0.6021, 0.9702, 0.625, 0.9702, 0.625, 1.0, 0.6021, 1.0, 0.6021, 0.0, 0.625, 0.0, 0.625, 0.06465, 0.6021, 0.06465, 0.6021, 0.06465, 0.625, 0.06465, 0.625, 0.08878, 0.6021, 0.08878, 0.6021, 0.08878, 0.625, 0.08878, 0.625, 0.1142, 0.6021, 0.1142, 0.625, 0.3293, 0.6021, 0.3293, 0.6021, 0.3116, 0.625, 0.3116, 0.625, 0.3116, 0.6021, 0.3116, 0.6021, 0.2949, 0.625, 0.2949, 0.625, 0.2949, 0.6021, 0.2949, 0.6021, 0.2798, 0.625, 0.2798, 0.625, 0.2798, 0.6021, 0.2798, 0.6021, 0.207, 0.625, 0.207, 0.625, 0.207, 0.6021, 0.207, 0.6021, 0.1854, 0.625, 0.1854, 0.625, 0.1854, 0.6021, 0.1854, 0.6021, 0.1612, 0.625, 0.1612, 0.625, 0.1612, 0.6021, 0.1612, 0.6021, 0.1358, 0.625, 0.1358, 0.6021, 0.7854, 0.625, 0.7854, 0.625, 0.9207, 0.6021, 0.9207, 0.3979, 0.7638, 0.3979, 0.02158, 0.3979, 0.0, 0.3979, 0.7854, 0.3979, 0.02158, 0.3979, 0.7638, 0.3979, 0.7854, 0.3979, 0.0, 0.3979, 0.7638, 0.3979, 0.7638, 0.3979, 0.7854, 0.3979, 0.7854, 0.3979, 0.02158, 0.3979, 0.02158, 0.3979, 0.0, 0.3979, 0.0, 0.3979, 0.02158, 0.3979, 0.7638, 0.3979, 0.7638, 0.3979, 0.02158, 0.3979, 0.0, 0.3979, 0.7854, 0.3979, 0.7854, 0.3979, 0.0, 0.3979, 0.7854, 0.3979, 0.7854, 0.3979, 0.7854, 0.3979, 0.7854, 0.3979, 0.7638, 0.3979, 0.7638, 0.3979, 0.7638, 0.3979, 0.7638, 0.3979, 0.02158, 0.3979, 0.7638, 0.3979, 0.7638, 0.3979, 0.02158, 1.0, 0.5, 1.0, 1.0, 0.9688, 1.0, 0.9688, 0.5, 0.9688, 0.5, 0.9688, 1.0, 0.9375, 1.0, 0.9375, 0.5, 0.9375, 0.5, 0.9375, 1.0, 0.9062, 1.0, 0.9062, 0.5, 0.9062, 0.5, 0.9062, 1.0, 0.875, 1.0, 0.875, 0.5, 0.875, 0.5, 0.875, 1.0, 0.8438, 1.0, 0.8438, 0.5, 0.8438, 0.5, 0.8438, 1.0, 0.8125, 1.0, 0.8125, 0.5, 0.8125, 0.5, 0.8125, 1.0, 0.7812, 1.0, 0.7812, 0.5, 0.7812, 0.5, 0.7812, 1.0, 0.75, 1.0, 0.75, 0.5, 0.75, 0.5, 0.75, 1.0, 0.7188, 1.0, 0.7188, 0.5, 0.7188, 0.5, 0.7188, 1.0, 0.6875, 1.0, 0.6875, 0.5, 0.6875, 0.5, 0.6875, 1.0, 0.6562, 1.0, 0.6562, 0.5, 0.6562, 0.5, 0.6562, 1.0, 0.625, 1.0, 0.625, 0.5, 0.625, 0.5, 0.625, 1.0, 0.5938, 1.0, 0.5938, 0.5, 0.5938, 0.5, 0.5938, 1.0, 0.5625, 1.0, 0.5625, 0.5, 0.5625, 0.5, 0.5625, 1.0, 0.5312, 1.0, 0.5312, 0.5, 0.5312, 0.5, 0.5312, 1.0, 0.5, 1.0, 0.5, 0.5, 0.5, 0.5, 0.5, 1.0, 0.4688, 1.0, 0.4688, 0.5, 0.4688, 0.5, 0.4688, 1.0, 0.4375, 1.0, 0.4375, 0.5, 0.4375, 0.5, 0.4375, 1.0, 0.4062, 1.0, 0.4062, 0.5, 0.4062, 0.5, 0.4062, 1.0, 0.375, 1.0, 0.375, 0.5, 0.375, 0.5, 0.375, 1.0, 0.3438, 1.0, 0.3438, 0.5, 0.3438, 0.5, 0.3438, 1.0, 0.3125, 1.0, 0.3125, 0.5, 0.3125, 0.5, 0.3125, 1.0, 0.2812, 1.0, 0.2812, 0.5, 0.2812, 0.5, 0.2812, 1.0, 0.25, 1.0, 0.25, 0.5, 0.25, 0.5, 0.25, 1.0, 0.2188, 1.0, 0.2188, 0.5, 0.2188, 0.5, 0.2188, 1.0, 0.1875, 1.0, 0.1875, 0.5, 0.1875, 0.5, 0.1875, 1.0, 0.1562, 1.0, 0.1562, 0.5, 0.1562, 0.5, 0.1562, 1.0, 0.125, 1.0, 0.125, 0.5, 0.125, 0.5, 0.125, 1.0, 0.09375, 1.0, 0.09375, 0.5, 0.09375, 0.5, 0.09375, 1.0, 0.0625, 1.0, 0.0625, 0.5, 0.2968, 0.4854, 0.25, 0.49, 0.2032, 0.4854, 0.1582, 0.4717, 0.1167, 0.4496, 0.08029, 0.4197, 0.05045, 0.3833, 0.02827, 0.3418, 0.01461, 0.2968, 0.01, 0.25, 0.01461, 0.2032, 0.02827, 0.1582, 0.05045, 0.1167, 0.08029, 0.08029, 0.1167, 0.05045, 0.1582, 0.02827, 0.2032, 0.01461, 0.25, 0.01, 0.2968, 0.01461, 0.3418, 0.02827, 0.3833, 0.05045, 0.4197, 0.08029, 0.4496, 0.1167, 0.4717, 0.1582, 0.4854, 0.2032, 0.49, 0.25, 0.4854, 0.2968, 0.4717, 0.3418, 0.4496, 0.3833, 0.4197, 0.4197, 0.3833, 0.4496, 0.3418, 0.4717, 0.0625, 0.5, 0.0625, 1.0, 0.03125, 1.0, 0.03125, 0.5, 0.03125, 0.5, 0.03125, 1.0, 0.0, 1.0, 0.0, 0.5, 0.75, 0.49, 0.7968, 0.4854, 0.8418, 0.4717, 0.8833, 0.4496, 0.9197, 0.4197, 0.9496, 0.3833, 0.9717, 0.3418, 0.9854, 0.2968, 0.99, 0.25, 0.9854, 0.2032, 0.9717, 0.1582, 0.9496, 0.1167, 0.9197, 0.08029, 0.8833, 0.05045, 0.8418, 0.02827, 0.7968, 0.01461, 0.75, 0.01, 0.7032, 0.01461, 0.6582, 0.02827, 0.6167, 0.05045, 0.5803, 0.08029, 0.5504, 0.1167, 0.5283, 0.1582, 0.5146, 0.2032, 0.51, 0.25, 0.5146, 0.2968, 0.5283, 0.3418, 0.5504, 0.3833, 0.5803, 0.4197, 0.6167, 0.4496, 0.6582, 0.4717, 0.7032, 0.4854])
me_cylinder_003.update()

# ---- objects
ob_cube_003 = bpy.data.objects.new('Cube.003', me_cube_010)
ob_bedside = bpy.data.objects.new('bedside', me_cylinder_003)

# ---- transforms, parenting, visibility, modifiers, constraints
ob_cube_003.parent = ob_bedside
ob_cube_003.matrix_parent_inverse = Matrix(((11.7, -0.0, 0.0, 32.0), (-0.0, 11.7, -0.0, -50.34), (0.0, 0.0, 11.85, -2.19), (-0.0, 0.0, -0.0, 1.0)))
ob_cube_003.location = (-3.114, 3.868, 0.2052)
ob_bedside.location = (-2.735, 4.302, 0.1848)
ob_bedside.scale = (0.08546, 0.08546, 0.08438)
_m = ob_bedside.modifiers.new('Auto Smooth', 'NODES')
_m.node_group = ng_auto_smooth
_gi = [s.identifier for s in ng_auto_smooth.interface.items_tree if s.item_type == 'SOCKET' and s.in_out == 'INPUT']
_m[_gi[1]] = 0.5236  # Angle

# ---- collection membership
scene.collection.objects.link(ob_cube_003)
scene.collection.objects.link(ob_bedside)

# ---- scene / render settings (as saved in the file)
scene.frame_start = 1; scene.frame_end = 250; scene.frame_set(0)
scene.render.engine = 'BLENDER_EEVEE_NEXT'
scene.cycles.sampling_pattern = 'TABULATED_SOBOL'
scene.view_settings.view_transform = 'Filmic'
bpy.context.view_layer.update()

# ---- added for rendering (the .blend has no active camera and no usable light): camera, sun
cam_auto = bpy.data.cameras.new('AutoCamera')
cam_auto.lens = 50.0
cam_auto.sensor_width = 36.0
cam_auto.clip_end = 1000.0
ob_auto_camera = bpy.data.objects.new('AutoCamera', cam_auto)
scene.collection.objects.link(ob_auto_camera)
ob_auto_camera.location = (-0.823514, 1.77828, 1.96338)
ob_auto_camera.rotation_euler = (1.09748, -7.21219e-08, 0.694738)
scene.camera = ob_auto_camera
light_auto_sun = bpy.data.lights.new('AutoSun', 'SUN')
light_auto_sun.energy = 3.0
light_auto_sun.angle = 0.0523599
ob_auto_sun = bpy.data.objects.new('AutoSun', light_auto_sun)
scene.collection.objects.link(ob_auto_sun)
ob_auto_sun.rotation_euler = (0.872665, 0.174533, 0.523599)
bpy.context.view_layer.update()
